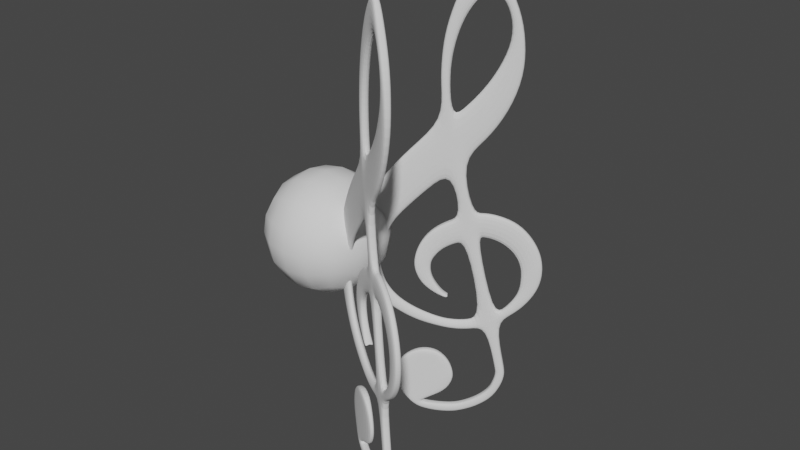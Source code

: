 # Source: Fairy.blend  (saved by Blender 2.90.8; exported with 4.5.12 LTS)
import bpy
from mathutils import Matrix  # noqa: F401  (used for matrix-valued properties, if any)

bpy.ops.wm.read_factory_settings(use_empty=True)
scene = bpy.context.scene
scene.name = 'Scene'

# ---- collections
col_collection = bpy.data.collections.new('Collection'); scene.collection.children.link(col_collection)

# ---- world
world_world = bpy.data.worlds.new('World'); scene.world = world_world
world_world.use_nodes = True; world_world.node_tree.nodes.clear()
_N = world_world.node_tree.nodes; _L = world_world.node_tree.links
n0 = _N.new('ShaderNodeOutputWorld'); n0.name = 'World Output'; n0.location = (300, 300)
n1 = _N.new('ShaderNodeBackground'); n1.name = 'Background'; n1.location = (10, 300)
n1.inputs[0].default_value = (0.05088, 0.05088, 0.05088, 1.0)
_L.new(n1.outputs[0], n0.inputs[0])
n0.is_active_output = True
world_world.color = (0.05088, 0.05088, 0.05088)
world_world.use_sun_shadow = False
world_world.sun_shadow_jitter_overblur = 0.0

# ---- meshes
me_plane = bpy.data.meshes.new('Plane')
me_plane.from_pydata([(26.01, -37.09, 14.99), (27.83, -37.06, 15.84), (26.73, 21.23, 9.706), (28.31, 21.84, 10.39), (25.94, -38.02, 15.04), (27.6, -38.74, 15.89), (25.42, -39.52, 14.95), (26.9, -40.6, 15.76), (24.55, -41.06, 14.73), (25.54, -42.67, 15.38), (23.95, -42.0, 14.57), (24.5, -43.87, 15.04), (22.59, -43.19, 14.05), (23.14, -45.06, 14.51), (20.89, -44.15, 13.34), (21.08, -46.12, 13.65), (19.41, -44.74, 12.7), (19.38, -46.73, 12.91), (17.68, -45.22, 11.94), (17.29, -47.18, 11.97), (15.69, -45.43, 11.02), (15.15, -47.36, 10.98), (12.55, -44.81, 9.484), (11.73, -46.63, 9.306), (10.83, -44.22, 8.621), (9.348, -45.45, 8.072), (10.16, -44.07, 8.294), (8.396, -44.64, 7.547), (9.629, -43.43, 7.976), (7.182, -42.92, 6.816), (15.29, -30.81, 9.418), (11.77, -30.08, 7.734), (14.49, -42.13, 10.13), (16.4, -40.23, 10.85), (17.47, -38.15, 11.15), (17.5, -35.86, 10.94), (17.06, -33.47, 10.51), (8.449, -31.7, 6.33), (6.835, -33.66, 5.761), (6.002, -35.79, 5.574), (5.881, -38.06, 5.737), (6.217, -40.42, 6.122), (27.62, 28.93, 9.38), (29.23, 28.6, 10.17), (28.82, 34.17, 9.44), (30.56, 33.81, 10.29), (30.48, 39.42, 9.714), (32.87, 38.92, 10.88), (33.73, 45.59, 10.65), (35.27, 42.33, 11.68), (36.43, 49.07, 11.58), (37.86, 44.6, 12.68), (40.48, 52.4, 13.16), (38.89, 44.73, 13.15), (41.96, 48.29, 14.25), (40.79, 44.56, 14.06), (43.67, 40.79, 15.78), (42.04, 40.49, 15.04), (43.49, 34.7, 16.28), (41.29, 35.21, 15.2), (42.22, 28.15, 16.31), (38.04, 30.23, 14.15), (38.43, 21.27, 15.2), (34.54, 26.46, 12.87), (33.25, 15.75, 13.3), (30.96, 23.63, 11.46), (26.69, 11.74, 10.6), (28.24, 12.58, 11.25), (19.84, 16.54, 6.919), (21.62, 8.444, 8.537), (12.82, 10.55, 4.199), (14.52, 3.091, 5.718), (7.711, 4.011, 2.429), (12.26, 0.5385, 4.898), (4.613, -3.943, 1.741), (9.253, -4.572, 3.981), (4.576, -8.888, 2.199), (8.285, -7.933, 3.85), (5.737, -13.77, 3.216), (8.244, -11.87, 4.21), (7.843, -17.45, 4.559), (8.849, -14.7, 4.767), (10.3, -20.43, 6.002), (10.38, -17.8, 5.783), (13.45, -23.09, 7.739), (13.3, -20.88, 7.455), (17.01, -24.83, 9.574), (17.09, -23.51, 9.487), (19.58, -25.9, 10.89), (19.66, -24.58, 10.8), (22.96, -26.43, 12.52), (23.04, -25.12, 12.44), (26.19, -24.52, 13.86), (27.93, -23.9, 14.62), (26.17, -26.13, 14.0), (27.92, -25.58, 14.77), (30.37, -22.25, 15.6), (31.48, -23.98, 16.29), (32.38, -20.33, 16.36), (34.45, -21.91, 17.49), (33.77, -18.29, 16.82), (36.91, -19.14, 18.38), (34.45, -15.56, 16.88), (38.34, -16.3, 18.78), (34.81, -13.22, 16.82), (39.06, -13.22, 18.81), (34.53, -11.05, 16.48), (39.05, -9.728, 18.47), (33.88, -9.263, 16.0), (37.82, -5.67, 17.51), (32.64, -7.441, 15.24), (35.62, -2.398, 16.16), (30.93, -5.97, 14.3), (32.29, -0.3696, 14.4), (29.21, -5.26, 13.42), (30.0, 0.3222, 13.26), (28.09, -5.167, 12.89), (26.46, -5.146, 12.12), (28.14, 0.3788, 12.37), (26.54, 0.3886, 11.62), (24.19, -5.396, 11.08), (23.69, -0.1021, 10.33), (21.9, -6.135, 10.07), (20.47, -1.413, 8.947), (20.4, -7.127, 9.463), (17.74, -3.718, 7.885), (18.88, -8.65, 8.894), (15.68, -7.057, 7.24), (18.33, -9.927, 8.761), (14.92, -10.17, 7.183), (18.0, -11.52, 8.761), (15.27, -12.62, 7.581), (18.04, -13.32, 8.951), (15.89, -14.49, 8.055), (18.61, -15.27, 9.406), (17.32, -16.39, 8.909), (19.47, -17.19, 9.994), (19.01, -17.77, 9.838), (20.33, -17.91, 10.47), (20.17, -18.23, 10.43), (26.74, -37.24, 13.45), (28.55, -37.2, 14.3), (27.46, 21.09, 8.168), (29.04, 21.69, 8.851), (26.66, -38.17, 13.51), (28.32, -38.89, 14.36), (26.14, -39.66, 13.42), (27.62, -40.74, 14.22), (25.28, -41.21, 13.19), (26.26, -42.82, 13.84), (24.67, -42.15, 13.03), (25.22, -44.02, 13.5), (23.31, -43.34, 12.51), (23.86, -45.21, 12.98), (21.61, -44.3, 11.8), (21.8, -46.27, 12.11), (20.13, -44.89, 11.16), (20.1, -46.88, 11.37), (18.4, -45.36, 10.4), (18.01, -47.32, 10.43), (16.41, -45.58, 9.483), (15.87, -47.5, 9.445), (13.27, -44.96, 7.946), (12.46, -46.78, 7.768), (11.55, -44.37, 7.083), (10.07, -45.6, 6.534), (10.88, -44.22, 6.756), (9.118, -44.79, 6.009), (10.35, -43.58, 6.438), (7.905, -43.07, 5.278), (16.01, -30.96, 7.88), (12.49, -30.23, 6.196), (15.21, -42.28, 8.596), (17.12, -40.37, 9.31), (18.19, -38.3, 9.613), (18.22, -36.01, 9.404), (17.78, -33.62, 8.967), (9.172, -31.85, 4.792), (7.557, -33.81, 4.223), (6.724, -35.94, 4.036), (6.604, -38.21, 4.199), (6.939, -40.57, 4.584), (28.34, 28.78, 7.842), (29.95, 28.45, 8.63), (29.55, 34.02, 7.902), (31.28, 33.66, 8.752), (31.21, 39.27, 8.176), (33.59, 38.77, 9.343), (34.46, 45.44, 9.108), (35.99, 42.19, 10.14), (37.16, 48.92, 10.04), (38.58, 44.45, 11.14), (41.21, 52.26, 11.62), (39.61, 44.59, 11.61), (42.69, 48.14, 12.71), (41.51, 44.41, 12.52), (44.4, 40.64, 14.24), (42.76, 40.34, 13.5), (44.21, 34.55, 14.74), (42.02, 35.06, 13.66), (42.94, 28.0, 14.77), (38.76, 30.08, 12.61), (39.15, 21.12, 13.66), (35.27, 26.31, 11.33), (33.97, 15.6, 11.76), (31.69, 23.49, 9.923), (27.42, 11.59, 9.064), (28.96, 12.43, 9.707), (20.56, 16.39, 5.382), (22.35, 8.296, 6.999), (13.54, 10.4, 2.661), (15.25, 2.943, 4.18), (8.433, 3.863, 0.891), (12.98, 0.3903, 3.361), (5.336, -4.091, 0.2027), (9.976, -4.72, 2.443), (5.298, -9.036, 0.6615), (9.007, -8.081, 2.312), (6.46, -13.92, 1.678), (8.966, -12.02, 2.672), (8.565, -17.6, 3.022), (9.572, -14.85, 3.23), (11.02, -20.58, 4.464), (11.1, -17.95, 4.246), (14.18, -23.24, 6.201), (14.03, -21.03, 5.917), (17.73, -24.97, 8.037), (17.81, -23.66, 7.95), (20.3, -26.04, 9.348), (20.38, -24.73, 9.261), (23.68, -26.58, 10.99), (23.76, -25.27, 10.9), (26.91, -24.67, 12.32), (28.66, -24.04, 13.08), (26.89, -26.28, 12.47), (28.64, -25.73, 13.24), (31.09, -22.39, 14.07), (32.2, -24.13, 14.75), (33.1, -20.48, 14.83), (35.17, -22.05, 15.95), (34.49, -18.43, 15.28), (37.64, -19.29, 16.84), (35.17, -15.71, 15.34), (39.07, -16.45, 17.24), (35.53, -13.36, 15.28), (39.78, -13.37, 17.28), (35.25, -11.2, 14.94), (39.77, -9.876, 16.94), (34.61, -9.412, 14.47), (38.54, -5.818, 15.97), (33.37, -7.59, 13.71), (36.35, -2.546, 14.62), (31.65, -6.118, 12.76), (33.01, -0.5179, 12.86), (29.94, -5.408, 11.89), (30.73, 0.174, 11.72), (28.81, -5.315, 11.35), (27.18, -5.294, 10.58), (28.86, 0.2306, 10.84), (27.26, 0.2404, 10.08), (24.91, -5.544, 9.537), (24.41, -0.2504, 8.794), (22.62, -6.283, 8.532), (21.2, -1.561, 7.409), (21.12, -7.275, 7.925), (18.46, -3.866, 6.347), (19.6, -8.799, 7.356), (16.4, -7.205, 5.702), (19.05, -10.08, 7.223), (15.64, -10.32, 5.645), (18.73, -11.67, 7.223), (15.99, -12.76, 6.043), (18.76, -13.46, 7.413), (16.61, -14.64, 6.517), (19.33, -15.42, 7.868), (18.04, -16.54, 7.371), (20.19, -17.34, 8.456), (19.74, -17.92, 8.3), (21.05, -18.05, 8.93), (20.89, -18.38, 8.888), (39.41, -9.802, 17.7), (39.42, -13.3, 18.05), (25.78, -39.59, 14.19), (26.3, -38.09, 14.28), (27.96, -38.82, 15.12), (27.26, -40.67, 14.99), (4.975, -4.017, 0.9716), (8.072, 3.937, 1.66), (38.18, -5.744, 16.74), (24.91, -41.13, 13.96), (27.1, 21.16, 8.937), (27.98, 28.86, 8.611), (25.9, -42.75, 14.61), (4.937, -8.962, 1.43), (35.99, -2.472, 15.39), (24.31, -42.08, 13.8), (29.18, 34.09, 8.671), (24.86, -43.94, 14.27), (6.098, -13.84, 2.447), (32.65, -0.4437, 13.63), (22.95, -43.27, 13.28), (30.84, 39.34, 8.945), (23.5, -45.13, 13.74), (8.204, -17.53, 3.79), (30.37, 0.2481, 12.49), (21.25, -44.22, 12.57), (34.1, 45.52, 9.877), (21.44, -46.19, 12.88), (10.66, -20.51, 5.233), (19.77, -44.82, 11.93), (36.8, 49.0, 10.81), (19.74, -46.81, 12.14), (13.82, -23.17, 6.97), (18.04, -45.29, 11.17), (40.85, 52.33, 12.39), (17.65, -47.25, 11.2), (17.37, -24.9, 8.806), (28.5, 0.3047, 11.6), (16.05, -45.5, 10.25), (42.33, 48.21, 13.48), (15.51, -47.43, 10.21), (19.94, -25.97, 10.12), (12.91, -44.88, 8.715), (44.03, 40.71, 15.01), (12.09, -46.7, 8.537), (23.32, -26.51, 11.76), (11.19, -44.29, 7.852), (43.85, 34.62, 15.51), (9.71, -45.52, 7.303), (10.52, -44.15, 7.525), (42.58, 28.08, 15.54), (8.757, -44.72, 6.778), (28.28, -25.66, 14.01), (28.19, -37.13, 15.07), (9.99, -43.5, 7.207), (26.53, -26.21, 13.23), (38.79, 21.19, 14.43), (7.544, -42.99, 6.047), (12.13, -30.16, 6.965), (15.65, -30.89, 8.649), (17.42, -33.55, 9.736), (31.84, -24.06, 15.52), (33.61, 15.68, 12.53), (6.578, -40.5, 5.353), (14.85, -42.2, 9.365), (28.6, 12.5, 10.48), (16.76, -40.3, 10.08), (34.81, -21.98, 16.72), (17.83, -38.22, 10.38), (17.86, -35.93, 10.17), (37.27, -19.22, 17.61), (8.81, -31.77, 5.561), (26.38, -37.17, 14.22), (20.2, 16.46, 6.15), (7.196, -33.74, 4.992), (6.363, -35.86, 4.805), (38.71, -16.38, 18.01), (6.243, -38.13, 4.968), (13.18, 10.47, 3.43), (15.16, 1.997, 5.174), (13.06, -0.3611, 4.417), (19.72, -16.74, 9.125), (20.52, -17.4, 9.563), (10.29, -5.082, 3.569), (9.391, -8.187, 3.448), (9.354, -11.83, 3.781), (9.913, -14.44, 4.296), (11.32, -17.31, 5.235), (14.03, -20.15, 6.779), (26.25, -0.4996, 10.63), (26.4, 9.985, 9.686), (17.53, -22.58, 8.657), (23.62, -0.953, 9.437), (19.9, -23.57, 9.868), (26.18, -5.613, 11.09), (24.08, -5.844, 10.12), (20.65, -2.164, 8.157), (23.02, -24.07, 11.38), (21.97, -6.527, 9.195), (25.93, -23.51, 12.7), (18.13, -4.293, 7.176), (20.58, -7.443, 8.634), (16.22, -7.378, 6.58), (19.18, -8.85, 8.108), (15.52, -10.25, 6.528), (18.67, -10.03, 7.986), (15.84, -12.51, 6.896), (18.37, -11.5, 7.986), (16.42, -14.24, 7.334), (18.4, -13.16, 8.161), (17.74, -16.0, 8.122), (21.71, 6.943, 7.779), (18.93, -14.96, 8.582), (19.3, -17.28, 8.981), (20.37, -17.7, 9.524)], [], [(66, 67, 3, 2), (1, 0, 4, 5), (5, 4, 6, 7), (7, 6, 8, 9), (9, 8, 10, 11), (11, 10, 12, 13), (13, 12, 14, 15), (15, 14, 16, 17), (17, 16, 18, 19), (19, 18, 20, 21), (21, 20, 22, 23), (23, 22, 24, 25), (25, 24, 26, 27), (27, 26, 28, 29), (37, 36, 30, 31), (29, 28, 32, 41), (41, 32, 33, 40), (40, 33, 34, 39), (39, 34, 35, 38), (38, 35, 36, 37), (2, 3, 43, 42), (42, 43, 45, 44), (44, 45, 47, 46), (46, 47, 49, 48), (48, 49, 51, 50), (50, 51, 53, 52), (52, 53, 55, 54), (54, 55, 57, 56), (56, 57, 59, 58), (58, 59, 61, 60), (60, 61, 63, 62), (62, 63, 65, 64), (119, 118, 67, 66), (67, 64, 65, 3), (66, 2, 68, 69), (69, 68, 70, 71), (71, 70, 72, 73), (73, 72, 74, 75), (75, 74, 76, 77), (77, 76, 78, 79), (79, 78, 80, 81), (81, 80, 82, 83), (83, 82, 84, 85), (85, 84, 86, 87), (87, 86, 88, 89), (89, 88, 90, 91), (94, 95, 93, 92), (0, 1, 95, 94), (90, 94, 92, 91), (93, 95, 97, 96), (96, 97, 99, 98), (98, 99, 101, 100), (100, 101, 103, 102), (102, 103, 105, 104), (104, 105, 107, 106), (106, 107, 109, 108), (108, 109, 111, 110), (110, 111, 113, 112), (112, 113, 115, 114), (92, 93, 116, 117), (117, 116, 118, 119), (115, 118, 116, 114), (117, 119, 121, 120), (120, 121, 123, 122), (122, 123, 125, 124), (124, 125, 127, 126), (126, 127, 129, 128), (128, 129, 131, 130), (130, 131, 133, 132), (132, 133, 135, 134), (134, 135, 137, 136), (136, 137, 139, 138), (206, 142, 143, 207), (141, 145, 144, 140), (145, 147, 146, 144), (147, 149, 148, 146), (149, 151, 150, 148), (151, 153, 152, 150), (153, 155, 154, 152), (155, 157, 156, 154), (157, 159, 158, 156), (159, 161, 160, 158), (161, 163, 162, 160), (163, 165, 164, 162), (165, 167, 166, 164), (167, 169, 168, 166), (177, 171, 170, 176), (169, 181, 172, 168), (181, 180, 173, 172), (180, 179, 174, 173), (179, 178, 175, 174), (178, 177, 176, 175), (142, 182, 183, 143), (182, 184, 185, 183), (184, 186, 187, 185), (186, 188, 189, 187), (188, 190, 191, 189), (190, 192, 193, 191), (192, 194, 195, 193), (194, 196, 197, 195), (196, 198, 199, 197), (198, 200, 201, 199), (200, 202, 203, 201), (202, 204, 205, 203), (259, 206, 207, 258), (207, 143, 205, 204), (206, 209, 208, 142), (209, 211, 210, 208), (211, 213, 212, 210), (213, 215, 214, 212), (215, 217, 216, 214), (217, 219, 218, 216), (219, 221, 220, 218), (221, 223, 222, 220), (223, 225, 224, 222), (225, 227, 226, 224), (227, 229, 228, 226), (229, 231, 230, 228), (234, 232, 233, 235), (140, 234, 235, 141), (230, 231, 232, 234), (233, 236, 237, 235), (236, 238, 239, 237), (238, 240, 241, 239), (240, 242, 243, 241), (242, 244, 245, 243), (244, 246, 247, 245), (246, 248, 249, 247), (248, 250, 251, 249), (250, 252, 253, 251), (252, 254, 255, 253), (232, 257, 256, 233), (257, 259, 258, 256), (255, 254, 256, 258), (257, 260, 261, 259), (260, 262, 263, 261), (262, 264, 265, 263), (264, 266, 267, 265), (266, 268, 269, 267), (268, 270, 271, 269), (270, 272, 273, 271), (272, 274, 275, 273), (274, 276, 277, 275), (276, 278, 279, 277), (360, 213, 211, 359), (362, 278, 276, 361), (281, 245, 247, 280), (283, 144, 146, 282), (106, 246, 244, 104), (285, 147, 145, 284), (287, 212, 214, 286), (363, 215, 213, 360), (3, 143, 183, 43), (280, 247, 249, 288), (282, 146, 148, 289), (291, 182, 142, 290), (108, 248, 246, 106), (292, 149, 147, 285), (286, 214, 216, 293), (364, 217, 215, 363), (43, 183, 185, 45), (288, 249, 251, 294), (289, 148, 150, 295), (296, 184, 182, 291), (110, 250, 248, 108), (297, 151, 149, 292), (293, 216, 218, 298), (365, 219, 217, 364), (45, 185, 187, 47), (294, 251, 253, 299), (295, 150, 152, 300), (301, 186, 184, 296), (112, 252, 250, 110), (302, 153, 151, 297), (298, 218, 220, 303), (366, 221, 219, 365), (47, 187, 189, 49), (299, 253, 255, 304), (300, 152, 154, 305), (306, 188, 186, 301), (114, 254, 252, 112), (307, 155, 153, 302), (303, 220, 222, 308), (93, 233, 256, 116), (367, 223, 221, 366), (49, 189, 191, 51), (305, 154, 156, 309), (310, 190, 188, 306), (311, 157, 155, 307), (308, 222, 224, 312), (368, 225, 223, 367), (51, 191, 193, 53), (370, 206, 259, 369), (309, 156, 158, 313), (314, 192, 190, 310), (315, 159, 157, 311), (312, 224, 226, 316), (304, 255, 258, 317), (371, 227, 225, 368), (53, 193, 195, 55), (116, 256, 254, 114), (313, 158, 160, 318), (319, 194, 192, 314), (320, 161, 159, 315), (316, 226, 228, 321), (369, 259, 261, 372), (373, 229, 227, 371), (55, 195, 197, 57), (375, 260, 257, 374), (318, 160, 162, 322), (323, 196, 194, 319), (324, 163, 161, 320), (321, 228, 230, 325), (372, 261, 263, 376), (377, 231, 229, 373), (57, 197, 199, 59), (378, 262, 260, 375), (322, 162, 164, 326), (374, 257, 232, 379), (327, 198, 196, 323), (328, 165, 163, 324), (376, 263, 265, 380), (59, 199, 201, 61), (381, 264, 262, 378), (326, 164, 166, 329), (330, 200, 198, 327), (331, 167, 165, 328), (333, 141, 235, 332), (380, 265, 267, 382), (61, 201, 203, 63), (383, 266, 264, 381), (329, 166, 168, 334), (325, 230, 234, 335), (336, 202, 200, 330), (337, 169, 167, 331), (379, 232, 231, 377), (382, 267, 269, 384), (339, 170, 171, 338), (63, 203, 205, 65), (385, 268, 266, 383), (340, 176, 170, 339), (332, 235, 237, 341), (342, 204, 202, 336), (343, 181, 169, 337), (96, 236, 233, 93), (384, 269, 271, 386), (334, 168, 172, 344), (317, 258, 207, 345), (387, 270, 268, 385), (344, 172, 173, 346), (341, 237, 239, 347), (346, 173, 174, 348), (98, 238, 236, 96), (345, 207, 204, 342), (386, 271, 273, 388), (348, 174, 175, 349), (65, 205, 143, 3), (389, 272, 270, 387), (349, 175, 176, 340), (347, 239, 241, 350), (338, 171, 177, 351), (100, 240, 238, 98), (335, 234, 140, 352), (290, 142, 208, 353), (388, 273, 275, 390), (351, 177, 178, 354), (391, 209, 206, 370), (392, 274, 272, 389), (354, 178, 179, 355), (350, 241, 243, 356), (355, 179, 180, 357), (102, 242, 240, 100), (353, 208, 210, 358), (390, 275, 277, 393), (357, 180, 181, 343), (359, 211, 209, 391), (361, 276, 274, 392), (356, 243, 245, 281), (352, 140, 144, 283), (394, 279, 278, 362), (104, 244, 242, 102), (284, 145, 141, 333), (358, 210, 212, 287), (393, 277, 279, 394), (70, 358, 287, 72), (5, 284, 333, 1), (0, 352, 283, 4), (103, 356, 281, 105), (40, 357, 343, 41), (68, 353, 358, 70), (39, 355, 357, 40), (101, 350, 356, 103), (38, 354, 355, 39), (37, 351, 354, 38), (2, 290, 353, 68), (94, 335, 352, 0), (31, 338, 351, 37), (99, 347, 350, 101), (35, 349, 340, 36), (34, 348, 349, 35), (67, 345, 342, 64), (33, 346, 348, 34), (97, 341, 347, 99), (32, 344, 346, 33), (118, 317, 345, 67), (28, 334, 344, 32), (41, 343, 337, 29), (64, 342, 336, 62), (95, 332, 341, 97), (36, 340, 339, 30), (30, 339, 338, 31), (29, 337, 331, 27), (62, 336, 330, 60), (90, 325, 335, 94), (26, 329, 334, 28), (1, 333, 332, 95), (27, 331, 328, 25), (60, 330, 327, 58), (24, 326, 329, 26), (25, 328, 324, 23), (58, 327, 323, 56), (22, 322, 326, 24), (88, 321, 325, 90), (23, 324, 320, 21), (56, 323, 319, 54), (20, 318, 322, 22), (86, 316, 321, 88), (21, 320, 315, 19), (54, 319, 314, 52), (18, 313, 318, 20), (115, 304, 317, 118), (84, 312, 316, 86), (19, 315, 311, 17), (52, 314, 310, 50), (16, 309, 313, 18), (82, 308, 312, 84), (17, 311, 307, 15), (50, 310, 306, 48), (14, 305, 309, 16), (80, 303, 308, 82), (15, 307, 302, 13), (48, 306, 301, 46), (12, 300, 305, 14), (113, 299, 304, 115), (78, 298, 303, 80), (13, 302, 297, 11), (46, 301, 296, 44), (10, 295, 300, 12), (111, 294, 299, 113), (76, 293, 298, 78), (11, 297, 292, 9), (44, 296, 291, 42), (8, 289, 295, 10), (109, 288, 294, 111), (74, 286, 293, 76), (9, 292, 285, 7), (42, 291, 290, 2), (6, 282, 289, 8), (107, 280, 288, 109), (72, 287, 286, 74), (7, 285, 284, 5), (4, 283, 282, 6), (105, 281, 280, 107), (137, 393, 394, 139), (139, 394, 362, 138), (136, 361, 392, 134), (71, 359, 391, 69), (135, 390, 393, 137), (134, 392, 389, 132), (69, 391, 370, 66), (133, 388, 390, 135), (132, 389, 387, 130), (131, 386, 388, 133), (130, 387, 385, 128), (129, 384, 386, 131), (128, 385, 383, 126), (127, 382, 384, 129), (92, 379, 377, 91), (126, 383, 381, 124), (125, 380, 382, 127), (124, 381, 378, 122), (123, 376, 380, 125), (117, 374, 379, 92), (122, 378, 375, 120), (91, 377, 373, 89), (121, 372, 376, 123), (120, 375, 374, 117), (89, 373, 371, 87), (119, 369, 372, 121), (87, 371, 368, 85), (66, 370, 369, 119), (85, 368, 367, 83), (83, 367, 366, 81), (81, 366, 365, 79), (79, 365, 364, 77), (77, 364, 363, 75), (75, 363, 360, 73), (138, 362, 361, 136), (73, 360, 359, 71)])
_uv = me_plane.uv_layers.new(name='UVMap')
_uv.uv.foreach_set('vector', [0.0, 0.8428, 1.0, 0.8428, 1.0, 1.0, 0.0, 1.0, 1.0, 0.0, 0.0, 0.0, 0.0, 0.0, 1.0, 0.0, 1.0, 0.0, 0.0, 0.0, 0.0, 0.0, 1.0, 0.0, 1.0, 0.0, 0.0, 0.0, 0.0, 0.0, 1.0, 0.0, 1.0, 0.0, 0.0, 0.0, 0.0, 0.0, 1.0, 0.0, 1.0, 0.0, 0.0, 0.0, 0.0, 0.0, 1.0, 0.0, 1.0, 0.0, 0.0, 0.0, 0.0, 0.0, 1.0, 0.0, 1.0, 0.0, 0.0, 0.0, 0.0, 0.0, 1.0, 0.0, 1.0, 0.0, 0.0, 0.0, 0.0, 0.0, 1.0, 0.0, 1.0, 0.0, 0.0, 0.0, 0.0, 0.0, 1.0, 0.0, 1.0, 0.0, 0.0, 0.0, 0.0, 0.0, 1.0, 0.0, 1.0, 0.0, 0.0, 0.0, 0.0, 0.0, 1.0, 0.0, 1.0, 0.0, 0.0, 0.0, 0.0, 0.0, 1.0, 0.0, 1.0, 0.0, 0.0, 0.0, 0.0, 0.0, 1.0, 0.0, 1.0, 0.0, 0.0, 0.0, 0.0, 0.0, 1.0, 0.0, 1.0, 0.0, 0.0, 0.0, 0.0, 0.0, 1.0, 0.0, 1.0, 0.0, 0.0, 0.0, 0.0, 0.0, 1.0, 0.0, 1.0, 0.0, 0.0, 0.0, 0.0, 0.0, 1.0, 0.0, 1.0, 0.0, 0.0, 0.0, 0.0, 0.0, 1.0, 0.0, 1.0, 0.0, 0.0, 0.0, 0.0, 0.0, 1.0, 0.0, 0.0, 1.0, 1.0, 1.0, 1.0, 1.0, 0.0, 1.0, 0.0, 1.0, 1.0, 1.0, 1.0, 1.0, 0.0, 1.0, 0.0, 1.0, 1.0, 1.0, 1.0, 1.0, 0.0, 1.0, 0.0, 1.0, 1.0, 1.0, 1.0, 1.0, 0.0, 1.0, 0.0, 1.0, 1.0, 1.0, 1.0, 1.0, 0.0, 1.0, 0.0, 1.0, 1.0, 1.0, 1.0, 1.0, 0.0, 1.0, 0.0, 1.0, 1.0, 1.0, 1.0, 1.0, 0.0, 1.0, 0.0, 1.0, 1.0, 1.0, 1.0, 1.0, 0.0, 1.0, 0.0, 1.0, 1.0, 1.0, 1.0, 1.0, 0.0, 1.0, 0.0, 1.0, 1.0, 1.0, 1.0, 1.0, 0.0, 1.0, 0.0, 1.0, 1.0, 1.0, 1.0, 1.0, 0.0, 1.0, 0.0, 1.0, 1.0, 1.0, 1.0, 1.0, 0.0, 1.0, 0.0, 0.6469, 1.0, 0.6356, 1.0, 0.8428, 0.0, 0.8428, 1.0, 0.8428, 0.0, 1.0, 1.0, 1.0, 1.0, 1.0, 0.0, 0.8428, 0.0, 1.0, 0.0, 1.0, 0.0, 0.8428, 0.0, 0.8428, 0.0, 1.0, 0.0, 1.0, 0.0, 0.8428, 0.0, 0.8428, 0.0, 1.0, 0.0, 1.0, 0.0, 0.8428, 0.0, 0.8428, 0.0, 1.0, 0.0, 1.0, 0.0, 0.8428, 0.0, 0.8428, 0.0, 1.0, 0.0, 1.0, 0.0, 0.8428, 0.0, 0.8428, 0.0, 1.0, 0.0, 1.0, 0.0, 0.8428, 0.0, 0.8428, 0.0, 1.0, 0.0, 1.0, 0.0, 0.8428, 0.0, 0.8428, 0.0, 1.0, 0.0, 1.0, 0.0, 0.8428, 0.0, 0.8428, 0.0, 1.0, 0.0, 1.0, 0.0, 0.8428, 0.0, 0.8428, 0.0, 1.0, 0.0, 1.0, 0.0, 0.8428, 0.0, 0.8428, 0.0, 1.0, 0.0, 1.0, 0.0, 0.8428, 0.0, 0.8428, 0.0, 1.0, 0.0, 1.0, 0.0, 0.8428, 0.0, 0.1892, 1.0, 0.1948, 1.0, 0.2235, 0.0, 0.2171, 0.0, 0.0, 1.0, 0.0, 1.0, 0.1948, 0.0, 0.1892, 0.0, 1.0, 0.0, 0.1892, 0.0, 0.2171, 0.0, 0.8428, 1.0, 0.2235, 1.0, 0.1948, 1.0, 0.1948, 1.0, 0.2235, 1.0, 0.2235, 1.0, 0.1948, 1.0, 0.1948, 1.0, 0.2235, 1.0, 0.2235, 1.0, 0.1948, 1.0, 0.1948, 1.0, 0.2235, 1.0, 0.2235, 1.0, 0.1948, 1.0, 0.1948, 1.0, 0.2235, 1.0, 0.2235, 1.0, 0.1948, 1.0, 0.1948, 1.0, 0.2235, 1.0, 0.2235, 1.0, 0.1948, 1.0, 0.1948, 1.0, 0.2235, 1.0, 0.2235, 1.0, 0.1948, 1.0, 0.1948, 1.0, 0.2235, 1.0, 0.2235, 1.0, 0.1948, 1.0, 0.1948, 1.0, 0.2235, 1.0, 0.2235, 1.0, 0.1948, 1.0, 0.1948, 1.0, 0.2235, 1.0, 0.2235, 1.0, 0.1948, 1.0, 0.1948, 1.0, 0.2235, 0.0, 0.2171, 1.0, 0.2235, 1.0, 0.5415, 0.0, 0.5514, 0.0, 0.5514, 1.0, 0.5415, 1.0, 0.6356, 0.0, 0.6469, 1.0, 0.1948, 1.0, 0.6356, 1.0, 0.5415, 1.0, 0.2235, 0.0, 0.5514, 0.0, 0.6469, 0.0, 0.6469, 0.0, 0.5514, 0.0, 0.5514, 0.0, 0.6469, 0.0, 0.6469, 0.0, 0.5514, 0.0, 0.5514, 0.0, 0.6469, 0.0, 0.6469, 0.0, 0.5514, 0.0, 0.5514, 0.0, 0.6469, 0.0, 0.6469, 0.0, 0.5514, 0.0, 0.5514, 0.0, 0.6469, 0.0, 0.6469, 0.0, 0.5514, 0.0, 0.5514, 0.0, 0.6469, 0.0, 0.6469, 0.0, 0.5514, 0.0, 0.5514, 0.0, 0.6469, 0.0, 0.6469, 0.0, 0.5514, 0.0, 0.5514, 0.0, 0.6469, 0.0, 0.6469, 0.0, 0.5514, 0.0, 0.5514, 0.0, 0.6469, 0.0, 0.6469, 0.0, 0.5514, 0.0, 0.5514, 0.0, 0.6469, 0.0, 0.6469, 0.0, 0.5514, 0.0, 0.8428, 0.0, 1.0, 1.0, 1.0, 1.0, 0.8428, 1.0, 0.0, 1.0, 0.0, 0.0, 0.0, 0.0, 0.0, 1.0, 0.0, 1.0, 0.0, 0.0, 0.0, 0.0, 0.0, 1.0, 0.0, 1.0, 0.0, 0.0, 0.0, 0.0, 0.0, 1.0, 0.0, 1.0, 0.0, 0.0, 0.0, 0.0, 0.0, 1.0, 0.0, 1.0, 0.0, 0.0, 0.0, 0.0, 0.0, 1.0, 0.0, 1.0, 0.0, 0.0, 0.0, 0.0, 0.0, 1.0, 0.0, 1.0, 0.0, 0.0, 0.0, 0.0, 0.0, 1.0, 0.0, 1.0, 0.0, 0.0, 0.0, 0.0, 0.0, 1.0, 0.0, 1.0, 0.0, 0.0, 0.0, 0.0, 0.0, 1.0, 0.0, 1.0, 0.0, 0.0, 0.0, 0.0, 0.0, 1.0, 0.0, 1.0, 0.0, 0.0, 0.0, 0.0, 0.0, 1.0, 0.0, 1.0, 0.0, 0.0, 0.0, 0.0, 0.0, 1.0, 0.0, 1.0, 0.0, 0.0, 0.0, 0.0, 0.0, 1.0, 0.0, 1.0, 0.0, 0.0, 0.0, 0.0, 0.0, 1.0, 0.0, 1.0, 0.0, 0.0, 0.0, 0.0, 0.0, 1.0, 0.0, 1.0, 0.0, 0.0, 0.0, 0.0, 0.0, 1.0, 0.0, 1.0, 0.0, 0.0, 0.0, 0.0, 0.0, 1.0, 0.0, 1.0, 0.0, 0.0, 0.0, 0.0, 0.0, 1.0, 0.0, 1.0, 0.0, 0.0, 0.0, 0.0, 0.0, 0.0, 1.0, 0.0, 1.0, 1.0, 1.0, 1.0, 1.0, 0.0, 1.0, 0.0, 1.0, 1.0, 1.0, 1.0, 1.0, 0.0, 1.0, 0.0, 1.0, 1.0, 1.0, 1.0, 1.0, 0.0, 1.0, 0.0, 1.0, 1.0, 1.0, 1.0, 1.0, 0.0, 1.0, 0.0, 1.0, 1.0, 1.0, 1.0, 1.0, 0.0, 1.0, 0.0, 1.0, 1.0, 1.0, 1.0, 1.0, 0.0, 1.0, 0.0, 1.0, 1.0, 1.0, 1.0, 1.0, 0.0, 1.0, 0.0, 1.0, 1.0, 1.0, 1.0, 1.0, 0.0, 1.0, 0.0, 1.0, 1.0, 1.0, 1.0, 1.0, 0.0, 1.0, 0.0, 1.0, 1.0, 1.0, 1.0, 1.0, 0.0, 1.0, 0.0, 1.0, 1.0, 1.0, 1.0, 1.0, 0.0, 1.0, 0.0, 1.0, 1.0, 1.0, 1.0, 1.0, 0.0, 0.6469, 0.0, 0.8428, 1.0, 0.8428, 1.0, 0.6356, 1.0, 0.8428, 1.0, 1.0, 1.0, 1.0, 0.0, 1.0, 0.0, 0.8428, 0.0, 0.8428, 0.0, 1.0, 0.0, 1.0, 0.0, 0.8428, 0.0, 0.8428, 0.0, 1.0, 0.0, 1.0, 0.0, 0.8428, 0.0, 0.8428, 0.0, 1.0, 0.0, 1.0, 0.0, 0.8428, 0.0, 0.8428, 0.0, 1.0, 0.0, 1.0, 0.0, 0.8428, 0.0, 0.8428, 0.0, 1.0, 0.0, 1.0, 0.0, 0.8428, 0.0, 0.8428, 0.0, 1.0, 0.0, 1.0, 0.0, 0.8428, 0.0, 0.8428, 0.0, 1.0, 0.0, 1.0, 0.0, 0.8428, 0.0, 0.8428, 0.0, 1.0, 0.0, 1.0, 0.0, 0.8428, 0.0, 0.8428, 0.0, 1.0, 0.0, 1.0, 0.0, 0.8428, 0.0, 0.8428, 0.0, 1.0, 0.0, 1.0, 0.0, 0.8428, 0.0, 0.8428, 0.0, 1.0, 0.0, 1.0, 0.0, 0.8428, 0.0, 0.8428, 0.0, 1.0, 0.0, 1.0, 0.0, 0.1892, 0.0, 0.2171, 1.0, 0.2235, 1.0, 0.1948, 0.0, 0.0, 0.0, 0.1892, 1.0, 0.1948, 1.0, 0.0, 0.0, 1.0, 0.0, 0.8428, 0.0, 0.2171, 0.0, 0.1892, 1.0, 0.2235, 1.0, 0.2235, 1.0, 0.1948, 1.0, 0.1948, 1.0, 0.2235, 1.0, 0.2235, 1.0, 0.1948, 1.0, 0.1948, 1.0, 0.2235, 1.0, 0.2235, 1.0, 0.1948, 1.0, 0.1948, 1.0, 0.2235, 1.0, 0.2235, 1.0, 0.1948, 1.0, 0.1948, 1.0, 0.2235, 1.0, 0.2235, 1.0, 0.1948, 1.0, 0.1948, 1.0, 0.2235, 1.0, 0.2235, 1.0, 0.1948, 1.0, 0.1948, 1.0, 0.2235, 1.0, 0.2235, 1.0, 0.1948, 1.0, 0.1948, 1.0, 0.2235, 1.0, 0.2235, 1.0, 0.1948, 1.0, 0.1948, 1.0, 0.2235, 1.0, 0.2235, 1.0, 0.1948, 1.0, 0.1948, 1.0, 0.2235, 1.0, 0.2235, 1.0, 0.1948, 1.0, 0.1948, 0.0, 0.2171, 0.0, 0.5514, 1.0, 0.5415, 1.0, 0.2235, 0.0, 0.5514, 0.0, 0.6469, 1.0, 0.6356, 1.0, 0.5415, 1.0, 0.1948, 1.0, 0.2235, 1.0, 0.5415, 1.0, 0.6356, 0.0, 0.5514, 0.0, 0.5514, 0.0, 0.6469, 0.0, 0.6469, 0.0, 0.5514, 0.0, 0.5514, 0.0, 0.6469, 0.0, 0.6469, 0.0, 0.5514, 0.0, 0.5514, 0.0, 0.6469, 0.0, 0.6469, 0.0, 0.5514, 0.0, 0.5514, 0.0, 0.6469, 0.0, 0.6469, 0.0, 0.5514, 0.0, 0.5514, 0.0, 0.6469, 0.0, 0.6469, 0.0, 0.5514, 0.0, 0.5514, 0.0, 0.6469, 0.0, 0.6469, 0.0, 0.5514, 0.0, 0.5514, 0.0, 0.6469, 0.0, 0.6469, 0.0, 0.5514, 0.0, 0.5514, 0.0, 0.6469, 0.0, 0.6469, 0.0, 0.5514, 0.0, 0.5514, 0.0, 0.6469, 0.0, 0.6469, 0.0, 0.5514, 0.0, 0.5514, 0.0, 0.6469, 0.0, 0.6469, 0.0, 0.8428, 0.0, 0.8428, 0.0, 0.8428, 0.0, 0.8428, 0.0, 0.5514, 0.0, 0.5514, 0.0, 0.5514, 0.0, 0.5514, 1.0, 0.1948, 1.0, 0.1948, 1.0, 0.1948, 1.0, 0.1948, 0.0, 0.0, 0.0, 0.0, 0.0, 0.0, 0.0, 0.0, 1.0, 0.2235, 1.0, 0.2235, 1.0, 0.2235, 1.0, 0.2235, 1.0, 0.0, 1.0, 0.0, 1.0, 0.0, 1.0, 0.0, 0.0, 1.0, 0.0, 1.0, 0.0, 1.0, 0.0, 1.0, 0.0, 0.8428, 0.0, 0.8428, 0.0, 0.8428, 0.0, 0.8428, 1.0, 1.0, 1.0, 1.0, 1.0, 1.0, 1.0, 1.0, 1.0, 0.1948, 1.0, 0.1948, 1.0, 0.1948, 1.0, 0.1948, 0.0, 0.0, 0.0, 0.0, 0.0, 0.0, 0.0, 0.0, 0.0, 1.0, 0.0, 1.0, 0.0, 1.0, 0.0, 1.0, 1.0, 0.2235, 1.0, 0.2235, 1.0, 0.2235, 1.0, 0.2235, 1.0, 0.0, 1.0, 0.0, 1.0, 0.0, 1.0, 0.0, 0.0, 1.0, 0.0, 1.0, 0.0, 1.0, 0.0, 1.0, 0.0, 0.8428, 0.0, 0.8428, 0.0, 0.8428, 0.0, 0.8428, 1.0, 1.0, 1.0, 1.0, 1.0, 1.0, 1.0, 1.0, 1.0, 0.1948, 1.0, 0.1948, 1.0, 0.1948, 1.0, 0.1948, 0.0, 0.0, 0.0, 0.0, 0.0, 0.0, 0.0, 0.0, 0.0, 1.0, 0.0, 1.0, 0.0, 1.0, 0.0, 1.0, 1.0, 0.2235, 1.0, 0.2235, 1.0, 0.2235, 1.0, 0.2235, 1.0, 0.0, 1.0, 0.0, 1.0, 0.0, 1.0, 0.0, 0.0, 1.0, 0.0, 1.0, 0.0, 1.0, 0.0, 1.0, 0.0, 0.8428, 0.0, 0.8428, 0.0, 0.8428, 0.0, 0.8428, 1.0, 1.0, 1.0, 1.0, 1.0, 1.0, 1.0, 1.0, 1.0, 0.1948, 1.0, 0.1948, 1.0, 0.1948, 1.0, 0.1948, 0.0, 0.0, 0.0, 0.0, 0.0, 0.0, 0.0, 0.0, 0.0, 1.0, 0.0, 1.0, 0.0, 1.0, 0.0, 1.0, 1.0, 0.2235, 1.0, 0.2235, 1.0, 0.2235, 1.0, 0.2235, 1.0, 0.0, 1.0, 0.0, 1.0, 0.0, 1.0, 0.0, 0.0, 1.0, 0.0, 1.0, 0.0, 1.0, 0.0, 1.0, 0.0, 0.8428, 0.0, 0.8428, 0.0, 0.8428, 0.0, 0.8428, 1.0, 1.0, 1.0, 1.0, 1.0, 1.0, 1.0, 1.0, 1.0, 0.1948, 1.0, 0.1948, 1.0, 0.1948, 1.0, 0.1948, 0.0, 0.0, 0.0, 0.0, 0.0, 0.0, 0.0, 0.0, 0.0, 1.0, 0.0, 1.0, 0.0, 1.0, 0.0, 1.0, 1.0, 0.2235, 1.0, 0.2235, 1.0, 0.2235, 1.0, 0.2235, 1.0, 0.0, 1.0, 0.0, 1.0, 0.0, 1.0, 0.0, 0.0, 1.0, 0.0, 1.0, 0.0, 1.0, 0.0, 1.0, 1.0, 0.2235, 1.0, 0.2235, 1.0, 0.5415, 1.0, 0.5415, 0.0, 0.8428, 0.0, 0.8428, 0.0, 0.8428, 0.0, 0.8428, 1.0, 1.0, 1.0, 1.0, 1.0, 1.0, 1.0, 1.0, 0.0, 0.0, 0.0, 0.0, 0.0, 0.0, 0.0, 0.0, 0.0, 1.0, 0.0, 1.0, 0.0, 1.0, 0.0, 1.0, 1.0, 0.0, 1.0, 0.0, 1.0, 0.0, 1.0, 0.0, 0.0, 1.0, 0.0, 1.0, 0.0, 1.0, 0.0, 1.0, 0.0, 0.8428, 0.0, 0.8428, 0.0, 0.8428, 0.0, 0.8428, 1.0, 1.0, 1.0, 1.0, 1.0, 1.0, 1.0, 1.0, 0.0, 0.8428, 0.0, 0.8428, 0.0, 0.6469, 0.0, 0.6469, 0.0, 0.0, 0.0, 0.0, 0.0, 0.0, 0.0, 0.0, 0.0, 1.0, 0.0, 1.0, 0.0, 1.0, 0.0, 1.0, 1.0, 0.0, 1.0, 0.0, 1.0, 0.0, 1.0, 0.0, 0.0, 1.0, 0.0, 1.0, 0.0, 1.0, 0.0, 1.0, 1.0, 0.1948, 1.0, 0.1948, 1.0, 0.6356, 1.0, 0.6356, 0.0, 0.8428, 0.0, 0.8428, 0.0, 0.8428, 0.0, 0.8428, 1.0, 1.0, 1.0, 1.0, 1.0, 1.0, 1.0, 1.0, 1.0, 0.5415, 1.0, 0.5415, 1.0, 0.2235, 1.0, 0.2235, 0.0, 0.0, 0.0, 0.0, 0.0, 0.0, 0.0, 0.0, 0.0, 1.0, 0.0, 1.0, 0.0, 1.0, 0.0, 1.0, 1.0, 0.0, 1.0, 0.0, 1.0, 0.0, 1.0, 0.0, 0.0, 1.0, 0.0, 1.0, 0.0, 1.0, 0.0, 1.0, 0.0, 0.6469, 0.0, 0.6469, 0.0, 0.6469, 0.0, 0.6469, 0.0, 0.8428, 0.0, 0.8428, 0.0, 0.8428, 0.0, 0.8428, 1.0, 1.0, 1.0, 1.0, 1.0, 1.0, 1.0, 1.0, 0.0, 0.5514, 0.0, 0.5514, 0.0, 0.5514, 0.0, 0.5514, 0.0, 0.0, 0.0, 0.0, 0.0, 0.0, 0.0, 0.0, 0.0, 1.0, 0.0, 1.0, 0.0, 1.0, 0.0, 1.0, 1.0, 0.0, 1.0, 0.0, 1.0, 0.0, 1.0, 0.0, 0.0, 1.0, 0.0, 1.0, 0.0, 1.0, 0.0, 1.0, 0.0, 0.6469, 0.0, 0.6469, 0.0, 0.6469, 0.0, 0.6469, 0.0, 0.8428, 0.0, 0.8428, 0.0, 0.8428, 0.0, 0.8428, 1.0, 1.0, 1.0, 1.0, 1.0, 1.0, 1.0, 1.0, 0.0, 0.5514, 0.0, 0.5514, 0.0, 0.5514, 0.0, 0.5514, 0.0, 0.0, 0.0, 0.0, 0.0, 0.0, 0.0, 0.0, 0.0, 0.5514, 0.0, 0.5514, 0.0, 0.2171, 0.0, 0.2171, 0.0, 1.0, 0.0, 1.0, 0.0, 1.0, 0.0, 1.0, 1.0, 0.0, 1.0, 0.0, 1.0, 0.0, 1.0, 0.0, 0.0, 0.6469, 0.0, 0.6469, 0.0, 0.6469, 0.0, 0.6469, 1.0, 1.0, 1.0, 1.0, 1.0, 1.0, 1.0, 1.0, 0.0, 0.5514, 0.0, 0.5514, 0.0, 0.5514, 0.0, 0.5514, 0.0, 0.0, 0.0, 0.0, 0.0, 0.0, 0.0, 0.0, 0.0, 1.0, 0.0, 1.0, 0.0, 1.0, 0.0, 1.0, 1.0, 0.0, 1.0, 0.0, 1.0, 0.0, 1.0, 0.0, 1.0, 0.0, 1.0, 0.0, 1.0, 0.1948, 1.0, 0.1948, 0.0, 0.6469, 0.0, 0.6469, 0.0, 0.6469, 0.0, 0.6469, 1.0, 1.0, 1.0, 1.0, 1.0, 1.0, 1.0, 1.0, 0.0, 0.5514, 0.0, 0.5514, 0.0, 0.5514, 0.0, 0.5514, 0.0, 0.0, 0.0, 0.0, 0.0, 0.0, 0.0, 0.0, 0.0, 1.0, 0.0, 1.0, 0.0, 0.1892, 0.0, 0.1892, 0.0, 1.0, 0.0, 1.0, 0.0, 1.0, 0.0, 1.0, 1.0, 0.0, 1.0, 0.0, 1.0, 0.0, 1.0, 0.0, 0.0, 0.2171, 0.0, 0.2171, 0.0, 0.8428, 0.0, 0.8428, 0.0, 0.6469, 0.0, 0.6469, 0.0, 0.6469, 0.0, 0.6469, 0.0, 0.0, 0.0, 0.0, 1.0, 0.0, 1.0, 0.0, 1.0, 1.0, 1.0, 1.0, 1.0, 1.0, 1.0, 1.0, 0.0, 0.5514, 0.0, 0.5514, 0.0, 0.5514, 0.0, 0.5514, 0.0, 0.0, 0.0, 0.0, 0.0, 0.0, 0.0, 0.0, 1.0, 0.1948, 1.0, 0.1948, 1.0, 0.1948, 1.0, 0.1948, 0.0, 1.0, 0.0, 1.0, 0.0, 1.0, 0.0, 1.0, 1.0, 0.0, 1.0, 0.0, 1.0, 0.0, 1.0, 0.0, 1.0, 0.2235, 1.0, 0.2235, 1.0, 0.2235, 1.0, 0.2235, 0.0, 0.6469, 0.0, 0.6469, 0.0, 0.6469, 0.0, 0.6469, 0.0, 0.0, 0.0, 0.0, 0.0, 0.0, 0.0, 0.0, 1.0, 0.6356, 1.0, 0.6356, 1.0, 0.8428, 1.0, 0.8428, 0.0, 0.5514, 0.0, 0.5514, 0.0, 0.5514, 0.0, 0.5514, 0.0, 0.0, 0.0, 0.0, 0.0, 0.0, 0.0, 0.0, 1.0, 0.1948, 1.0, 0.1948, 1.0, 0.1948, 1.0, 0.1948, 0.0, 0.0, 0.0, 0.0, 0.0, 0.0, 0.0, 0.0, 1.0, 0.2235, 1.0, 0.2235, 1.0, 0.2235, 1.0, 0.2235, 1.0, 0.8428, 1.0, 0.8428, 0.0, 1.0, 0.0, 1.0, 0.0, 0.6469, 0.0, 0.6469, 0.0, 0.6469, 0.0, 0.6469, 0.0, 0.0, 0.0, 0.0, 0.0, 0.0, 0.0, 0.0, 1.0, 1.0, 1.0, 1.0, 1.0, 1.0, 1.0, 1.0, 0.0, 0.5514, 0.0, 0.5514, 0.0, 0.5514, 0.0, 0.5514, 0.0, 0.0, 0.0, 0.0, 0.0, 0.0, 0.0, 0.0, 1.0, 0.1948, 1.0, 0.1948, 1.0, 0.1948, 1.0, 0.1948, 1.0, 0.0, 1.0, 0.0, 1.0, 0.0, 1.0, 0.0, 1.0, 0.2235, 1.0, 0.2235, 1.0, 0.2235, 1.0, 0.2235, 0.0, 0.1892, 0.0, 0.1892, 0.0, 0.0, 0.0, 0.0, 0.0, 1.0, 0.0, 1.0, 0.0, 1.0, 0.0, 1.0, 0.0, 0.6469, 0.0, 0.6469, 0.0, 0.6469, 0.0, 0.6469, 1.0, 0.0, 1.0, 0.0, 1.0, 0.0, 1.0, 0.0, 0.0, 0.8428, 0.0, 0.8428, 0.0, 0.8428, 0.0, 0.8428, 0.0, 0.5514, 0.0, 0.5514, 0.0, 0.5514, 0.0, 0.5514, 1.0, 0.0, 1.0, 0.0, 1.0, 0.0, 1.0, 0.0, 1.0, 0.1948, 1.0, 0.1948, 1.0, 0.1948, 1.0, 0.1948, 1.0, 0.0, 1.0, 0.0, 1.0, 0.0, 1.0, 0.0, 1.0, 0.2235, 1.0, 0.2235, 1.0, 0.2235, 1.0, 0.2235, 0.0, 1.0, 0.0, 1.0, 0.0, 1.0, 0.0, 1.0, 0.0, 0.6469, 0.0, 0.6469, 0.0, 0.6469, 0.0, 0.6469, 1.0, 0.0, 1.0, 0.0, 1.0, 0.0, 1.0, 0.0, 0.0, 0.8428, 0.0, 0.8428, 0.0, 0.8428, 0.0, 0.8428, 0.0, 0.5514, 0.0, 0.5514, 0.0, 0.5514, 0.0, 0.5514, 1.0, 0.1948, 1.0, 0.1948, 1.0, 0.1948, 1.0, 0.1948, 0.0, 0.0, 0.0, 0.0, 0.0, 0.0, 0.0, 0.0, 0.0, 0.6469, 0.0, 0.6469, 0.0, 0.5514, 0.0, 0.5514, 1.0, 0.2235, 1.0, 0.2235, 1.0, 0.2235, 1.0, 0.2235, 1.0, 0.0, 1.0, 0.0, 1.0, 0.0, 1.0, 0.0, 0.0, 1.0, 0.0, 1.0, 0.0, 1.0, 0.0, 1.0, 0.0, 0.6469, 0.0, 0.6469, 0.0, 0.6469, 0.0, 0.6469, 0.0, 1.0, 0.0, 1.0, 0.0, 1.0, 0.0, 1.0, 1.0, 0.0, 1.0, 0.0, 1.0, 0.0, 1.0, 0.0, 0.0, 0.0, 0.0, 0.0, 0.0, 0.0, 0.0, 0.0, 1.0, 0.1948, 1.0, 0.1948, 1.0, 0.1948, 1.0, 0.1948, 1.0, 0.0, 1.0, 0.0, 1.0, 0.0, 1.0, 0.0, 0.0, 1.0, 0.0, 1.0, 0.0, 1.0, 0.0, 1.0, 1.0, 0.0, 1.0, 0.0, 1.0, 0.0, 1.0, 0.0, 1.0, 0.1948, 1.0, 0.1948, 1.0, 0.1948, 1.0, 0.1948, 1.0, 0.0, 1.0, 0.0, 1.0, 0.0, 1.0, 0.0, 1.0, 0.0, 1.0, 0.0, 1.0, 0.0, 1.0, 0.0, 0.0, 1.0, 0.0, 1.0, 0.0, 1.0, 0.0, 1.0, 0.0, 0.1892, 0.0, 0.1892, 0.0, 0.0, 0.0, 0.0, 1.0, 0.0, 1.0, 0.0, 1.0, 0.0, 1.0, 0.0, 1.0, 0.1948, 1.0, 0.1948, 1.0, 0.1948, 1.0, 0.1948, 0.0, 0.0, 0.0, 0.0, 0.0, 0.0, 0.0, 0.0, 0.0, 0.0, 0.0, 0.0, 0.0, 0.0, 0.0, 0.0, 1.0, 0.8428, 1.0, 0.8428, 0.0, 1.0, 0.0, 1.0, 0.0, 0.0, 0.0, 0.0, 0.0, 0.0, 0.0, 0.0, 1.0, 0.1948, 1.0, 0.1948, 1.0, 0.1948, 1.0, 0.1948, 0.0, 0.0, 0.0, 0.0, 0.0, 0.0, 0.0, 0.0, 1.0, 0.6356, 1.0, 0.6356, 1.0, 0.8428, 1.0, 0.8428, 0.0, 0.0, 0.0, 0.0, 0.0, 0.0, 0.0, 0.0, 1.0, 0.0, 1.0, 0.0, 1.0, 0.0, 1.0, 0.0, 0.0, 1.0, 0.0, 1.0, 0.0, 1.0, 0.0, 1.0, 1.0, 0.1948, 1.0, 0.1948, 1.0, 0.1948, 1.0, 0.1948, 0.0, 0.0, 0.0, 0.0, 0.0, 0.0, 0.0, 0.0, 0.0, 0.0, 0.0, 0.0, 1.0, 0.0, 1.0, 0.0, 1.0, 0.0, 1.0, 0.0, 1.0, 0.0, 1.0, 0.0, 0.0, 1.0, 0.0, 1.0, 0.0, 1.0, 0.0, 1.0, 0.0, 1.0, 0.0, 1.0, 0.0, 0.1892, 0.0, 0.1892, 0.0, 0.0, 0.0, 0.0, 0.0, 0.0, 0.0, 0.0, 1.0, 0.0, 1.0, 0.0, 1.0, 0.1948, 1.0, 0.1948, 1.0, 0.0, 1.0, 0.0, 1.0, 0.0, 1.0, 0.0, 0.0, 1.0, 0.0, 1.0, 0.0, 1.0, 0.0, 1.0, 0.0, 0.0, 0.0, 0.0, 0.0, 0.0, 0.0, 0.0, 1.0, 0.0, 1.0, 0.0, 1.0, 0.0, 1.0, 0.0, 0.0, 1.0, 0.0, 1.0, 0.0, 1.0, 0.0, 1.0, 0.0, 0.0, 0.0, 0.0, 0.0, 0.0, 0.0, 0.0, 0.0, 1.0, 0.0, 1.0, 0.0, 1.0, 0.0, 1.0, 1.0, 0.0, 1.0, 0.0, 1.0, 0.0, 1.0, 0.0, 0.0, 1.0, 0.0, 1.0, 0.0, 1.0, 0.0, 1.0, 0.0, 0.0, 0.0, 0.0, 0.0, 0.0, 0.0, 0.0, 0.0, 1.0, 0.0, 1.0, 0.0, 1.0, 0.0, 1.0, 1.0, 0.0, 1.0, 0.0, 1.0, 0.0, 1.0, 0.0, 0.0, 1.0, 0.0, 1.0, 0.0, 1.0, 0.0, 1.0, 0.0, 0.0, 0.0, 0.0, 0.0, 0.0, 0.0, 0.0, 1.0, 0.1948, 1.0, 0.1948, 1.0, 0.6356, 1.0, 0.6356, 0.0, 1.0, 0.0, 1.0, 0.0, 1.0, 0.0, 1.0, 1.0, 0.0, 1.0, 0.0, 1.0, 0.0, 1.0, 0.0, 0.0, 1.0, 0.0, 1.0, 0.0, 1.0, 0.0, 1.0, 0.0, 0.0, 0.0, 0.0, 0.0, 0.0, 0.0, 0.0, 0.0, 1.0, 0.0, 1.0, 0.0, 1.0, 0.0, 1.0, 1.0, 0.0, 1.0, 0.0, 1.0, 0.0, 1.0, 0.0, 0.0, 1.0, 0.0, 1.0, 0.0, 1.0, 0.0, 1.0, 0.0, 0.0, 0.0, 0.0, 0.0, 0.0, 0.0, 0.0, 0.0, 1.0, 0.0, 1.0, 0.0, 1.0, 0.0, 1.0, 1.0, 0.0, 1.0, 0.0, 1.0, 0.0, 1.0, 0.0, 0.0, 1.0, 0.0, 1.0, 0.0, 1.0, 0.0, 1.0, 0.0, 0.0, 0.0, 0.0, 0.0, 0.0, 0.0, 0.0, 1.0, 0.1948, 1.0, 0.1948, 1.0, 0.1948, 1.0, 0.1948, 0.0, 1.0, 0.0, 1.0, 0.0, 1.0, 0.0, 1.0, 1.0, 0.0, 1.0, 0.0, 1.0, 0.0, 1.0, 0.0, 0.0, 1.0, 0.0, 1.0, 0.0, 1.0, 0.0, 1.0, 0.0, 0.0, 0.0, 0.0, 0.0, 0.0, 0.0, 0.0, 1.0, 0.1948, 1.0, 0.1948, 1.0, 0.1948, 1.0, 0.1948, 0.0, 1.0, 0.0, 1.0, 0.0, 1.0, 0.0, 1.0, 1.0, 0.0, 1.0, 0.0, 1.0, 0.0, 1.0, 0.0, 0.0, 1.0, 0.0, 1.0, 0.0, 1.0, 0.0, 1.0, 0.0, 0.0, 0.0, 0.0, 0.0, 0.0, 0.0, 0.0, 1.0, 0.1948, 1.0, 0.1948, 1.0, 0.1948, 1.0, 0.1948, 0.0, 1.0, 0.0, 1.0, 0.0, 1.0, 0.0, 1.0, 1.0, 0.0, 1.0, 0.0, 1.0, 0.0, 1.0, 0.0, 0.0, 1.0, 0.0, 1.0, 0.0, 1.0, 0.0, 1.0, 0.0, 0.0, 0.0, 0.0, 0.0, 0.0, 0.0, 0.0, 1.0, 0.1948, 1.0, 0.1948, 1.0, 0.1948, 1.0, 0.1948, 0.0, 1.0, 0.0, 1.0, 0.0, 1.0, 0.0, 1.0, 1.0, 0.0, 1.0, 0.0, 1.0, 0.0, 1.0, 0.0, 0.0, 0.0, 0.0, 0.0, 0.0, 0.0, 0.0, 0.0, 1.0, 0.1948, 1.0, 0.1948, 1.0, 0.1948, 1.0, 0.1948, 0.0, 0.6469, 0.0, 0.6469, 0.0, 0.6469, 0.0, 0.6469, 0.0, 0.6469, 0.0, 0.6469, 0.0, 0.5514, 0.0, 0.5514, 0.0, 0.5514, 0.0, 0.5514, 0.0, 0.5514, 0.0, 0.5514, 0.0, 0.8428, 0.0, 0.8428, 0.0, 0.8428, 0.0, 0.8428, 0.0, 0.6469, 0.0, 0.6469, 0.0, 0.6469, 0.0, 0.6469, 0.0, 0.5514, 0.0, 0.5514, 0.0, 0.5514, 0.0, 0.5514, 0.0, 0.8428, 0.0, 0.8428, 0.0, 0.8428, 0.0, 0.8428, 0.0, 0.6469, 0.0, 0.6469, 0.0, 0.6469, 0.0, 0.6469, 0.0, 0.5514, 0.0, 0.5514, 0.0, 0.5514, 0.0, 0.5514, 0.0, 0.6469, 0.0, 0.6469, 0.0, 0.6469, 0.0, 0.6469, 0.0, 0.5514, 0.0, 0.5514, 0.0, 0.5514, 0.0, 0.5514, 0.0, 0.6469, 0.0, 0.6469, 0.0, 0.6469, 0.0, 0.6469, 0.0, 0.5514, 0.0, 0.5514, 0.0, 0.5514, 0.0, 0.5514, 0.0, 0.6469, 0.0, 0.6469, 0.0, 0.6469, 0.0, 0.6469, 0.0, 0.2171, 0.0, 0.2171, 0.0, 0.8428, 0.0, 0.8428, 0.0, 0.5514, 0.0, 0.5514, 0.0, 0.5514, 0.0, 0.5514, 0.0, 0.6469, 0.0, 0.6469, 0.0, 0.6469, 0.0, 0.6469, 0.0, 0.5514, 0.0, 0.5514, 0.0, 0.5514, 0.0, 0.5514, 0.0, 0.6469, 0.0, 0.6469, 0.0, 0.6469, 0.0, 0.6469, 0.0, 0.5514, 0.0, 0.5514, 0.0, 0.2171, 0.0, 0.2171, 0.0, 0.5514, 0.0, 0.5514, 0.0, 0.5514, 0.0, 0.5514, 0.0, 0.8428, 0.0, 0.8428, 0.0, 0.8428, 0.0, 0.8428, 0.0, 0.6469, 0.0, 0.6469, 0.0, 0.6469, 0.0, 0.6469, 0.0, 0.5514, 0.0, 0.5514, 0.0, 0.5514, 0.0, 0.5514, 0.0, 0.8428, 0.0, 0.8428, 0.0, 0.8428, 0.0, 0.8428, 0.0, 0.6469, 0.0, 0.6469, 0.0, 0.6469, 0.0, 0.6469, 0.0, 0.8428, 0.0, 0.8428, 0.0, 0.8428, 0.0, 0.8428, 0.0, 0.8428, 0.0, 0.8428, 0.0, 0.6469, 0.0, 0.6469, 0.0, 0.8428, 0.0, 0.8428, 0.0, 0.8428, 0.0, 0.8428, 0.0, 0.8428, 0.0, 0.8428, 0.0, 0.8428, 0.0, 0.8428, 0.0, 0.8428, 0.0, 0.8428, 0.0, 0.8428, 0.0, 0.8428, 0.0, 0.8428, 0.0, 0.8428, 0.0, 0.8428, 0.0, 0.8428, 0.0, 0.8428, 0.0, 0.8428, 0.0, 0.8428, 0.0, 0.8428, 0.0, 0.8428, 0.0, 0.8428, 0.0, 0.8428, 0.0, 0.8428, 0.0, 0.5514, 0.0, 0.5514, 0.0, 0.5514, 0.0, 0.5514, 0.0, 0.8428, 0.0, 0.8428, 0.0, 0.8428, 0.0, 0.8428])
me_plane.use_remesh_fix_poles = True
me_plane.use_remesh_preserve_attributes = False
me_plane.use_mirror_vertex_groups = False
me_plane.update()
me_roundcube_001 = bpy.data.meshes.new('Roundcube.001')
me_roundcube_001.from_pydata([(0.5774, 0.5774, -0.5774), (0.2887, 0.677, -0.677), (0.0, 0.7071, -0.7071), (-0.2887, 0.677, -0.677), (0.677, 0.677, -0.2887), (0.3385, 0.878, -0.3385), (0.0, 0.9354, -0.3536), (-0.3385, 0.878, -0.3385), (0.7071, 0.7071, 0.0), (0.3536, 0.9354, 0.0), (0.0, 1.0, 0.0), (-0.3536, 0.9354, 0.0), (0.677, 0.677, 0.2887), (0.3385, 0.878, 0.3385), (0.0, 0.9354, 0.3536), (-0.3385, 0.878, 0.3385), (-0.5774, 0.5774, -0.5774), (-0.677, 0.2887, -0.677), (-0.7071, 0.0, -0.7071), (-0.677, -0.2887, -0.677), (-0.677, 0.677, -0.2887), (-0.878, 0.3385, -0.3385), (-0.9354, 0.0, -0.3536), (-0.878, -0.3385, -0.3385), (-0.7071, 0.7071, 0.0), (-0.9354, 0.3536, 0.0), (-1.0, 0.0, 0.0), (-0.9354, -0.3536, 0.0), (-0.677, 0.677, 0.2887), (-0.878, 0.3385, 0.3385), (-0.9354, 0.0, 0.3536), (-0.878, -0.3385, 0.3385), (-0.5774, -0.5774, -0.5774), (-0.2887, -0.677, -0.677), (0.0, -0.7071, -0.7071), (0.2887, -0.677, -0.677), (-0.677, -0.677, -0.2887), (-0.3385, -0.878, -0.3385), (0.0, -0.9354, -0.3536), (0.3385, -0.878, -0.3385), (-0.7071, -0.7071, 0.0), (-0.3536, -0.9354, 0.0), (0.0, -1.0, 0.0), (0.3536, -0.9354, 0.0), (-0.677, -0.677, 0.2887), (-0.3385, -0.878, 0.3385), (0.0, -0.9354, 0.3536), (0.3385, -0.878, 0.3385), (0.5774, -0.5774, -0.5774), (0.677, -0.2887, -0.677), (0.7071, 0.0, -0.7071), (0.677, 0.2887, -0.677), (0.677, -0.677, -0.2887), (0.878, -0.3385, -0.3385), (0.9354, 0.0, -0.3536), (0.878, 0.3385, -0.3385), (0.7071, -0.7071, 0.0), (0.9354, -0.3536, 0.0), (1.0, 0.0, 0.0), (0.9354, 0.3536, 0.0), (0.677, -0.677, 0.2887), (0.878, -0.3385, 0.3385), (0.9354, 0.0, 0.3536), (0.878, 0.3385, 0.3385), (0.3385, -0.3385, -0.878), (0.0, -0.3536, -0.9354), (-0.3385, -0.3385, -0.878), (0.3536, 0.0, -0.9354), (0.0, 0.0, -1.0), (-0.3536, 0.0, -0.9354), (0.3385, 0.3385, -0.878), (0.0, 0.3536, -0.9354), (-0.3385, 0.3385, -0.878), (0.5774, 0.5774, 0.5774), (0.2887, 0.677, 0.677), (0.0, 0.7071, 0.7071), (-0.2887, 0.677, 0.677), (-0.5774, 0.5774, 0.5774), (0.677, 0.2887, 0.677), (0.3385, 0.3385, 0.878), (0.0, 0.3536, 0.9354), (-0.3385, 0.3385, 0.878), (-0.677, 0.2887, 0.677), (0.7071, 0.0, 0.7071), (0.3536, 0.0, 0.9354), (0.0, 0.0, 1.0), (-0.3536, 0.0, 0.9354), (-0.7071, 0.0, 0.7071), (0.677, -0.2887, 0.677), (0.3385, -0.3385, 0.878), (0.0, -0.3536, 0.9354), (-0.3385, -0.3385, 0.878), (-0.677, -0.2887, 0.677), (0.5774, -0.5774, 0.5774), (0.2887, -0.677, 0.677), (0.0, -0.7071, 0.7071), (-0.2887, -0.677, 0.677), (-0.5774, -0.5774, 0.5774)], [], [(0, 1, 5, 4), (1, 2, 6, 5), (2, 3, 7, 6), (3, 16, 20, 7), (4, 5, 9, 8), (5, 6, 10, 9), (6, 7, 11, 10), (7, 20, 24, 11), (8, 9, 13, 12), (9, 10, 14, 13), (10, 11, 15, 14), (11, 24, 28, 15), (12, 13, 74, 73), (13, 14, 75, 74), (14, 15, 76, 75), (15, 28, 77, 76), (16, 17, 21, 20), (17, 18, 22, 21), (18, 19, 23, 22), (19, 32, 36, 23), (20, 21, 25, 24), (21, 22, 26, 25), (22, 23, 27, 26), (23, 36, 40, 27), (24, 25, 29, 28), (25, 26, 30, 29), (26, 27, 31, 30), (27, 40, 44, 31), (28, 29, 82, 77), (29, 30, 87, 82), (30, 31, 92, 87), (31, 44, 97, 92), (32, 33, 37, 36), (33, 34, 38, 37), (34, 35, 39, 38), (35, 48, 52, 39), (36, 37, 41, 40), (37, 38, 42, 41), (38, 39, 43, 42), (39, 52, 56, 43), (40, 41, 45, 44), (41, 42, 46, 45), (42, 43, 47, 46), (43, 56, 60, 47), (44, 45, 96, 97), (45, 46, 95, 96), (46, 47, 94, 95), (47, 60, 93, 94), (48, 49, 53, 52), (49, 50, 54, 53), (50, 51, 55, 54), (51, 0, 4, 55), (52, 53, 57, 56), (53, 54, 58, 57), (54, 55, 59, 58), (55, 4, 8, 59), (56, 57, 61, 60), (57, 58, 62, 61), (58, 59, 63, 62), (59, 8, 12, 63), (60, 61, 88, 93), (61, 62, 83, 88), (62, 63, 78, 83), (63, 12, 73, 78), (48, 35, 64, 49), (35, 34, 65, 64), (34, 33, 66, 65), (33, 32, 19, 66), (49, 64, 67, 50), (64, 65, 68, 67), (65, 66, 69, 68), (66, 19, 18, 69), (50, 67, 70, 51), (67, 68, 71, 70), (68, 69, 72, 71), (69, 18, 17, 72), (51, 70, 1, 0), (70, 71, 2, 1), (71, 72, 3, 2), (72, 17, 16, 3), (73, 74, 79, 78), (74, 75, 80, 79), (75, 76, 81, 80), (76, 77, 82, 81), (78, 79, 84, 83), (79, 80, 85, 84), (80, 81, 86, 85), (81, 82, 87, 86), (83, 84, 89, 88), (84, 85, 90, 89), (85, 86, 91, 90), (86, 87, 92, 91), (88, 89, 94, 93), (89, 90, 95, 94), (90, 91, 96, 95), (91, 92, 97, 96)])
me_roundcube_001.polygons.foreach_set('use_smooth', [True] * 96)
me_roundcube_001.use_remesh_fix_poles = True
me_roundcube_001.use_remesh_preserve_attributes = False
me_roundcube_001.use_mirror_vertex_groups = False
me_roundcube_001.update()
me_plane_002 = bpy.data.meshes.new('Plane.002')
me_plane_002.from_pydata([(26.01, -37.09, 14.99), (27.83, -37.06, 15.84), (26.73, 21.23, 9.706), (28.31, 21.84, 10.39), (25.94, -38.02, 15.04), (27.6, -38.74, 15.89), (25.42, -39.52, 14.95), (26.9, -40.6, 15.76), (24.55, -41.06, 14.73), (25.54, -42.67, 15.38), (23.95, -42.0, 14.57), (24.5, -43.87, 15.04), (22.59, -43.19, 14.05), (23.14, -45.06, 14.51), (20.89, -44.15, 13.34), (21.08, -46.12, 13.65), (19.41, -44.74, 12.7), (19.38, -46.73, 12.91), (17.68, -45.22, 11.94), (17.29, -47.18, 11.97), (15.69, -45.43, 11.02), (15.15, -47.36, 10.98), (12.55, -44.81, 9.484), (11.73, -46.63, 9.306), (10.83, -44.22, 8.621), (9.348, -45.45, 8.072), (10.16, -44.07, 8.294), (8.396, -44.64, 7.547), (9.629, -43.43, 7.976), (7.182, -42.92, 6.816), (15.29, -30.81, 9.418), (11.77, -30.08, 7.734), (14.49, -42.13, 10.13), (16.4, -40.23, 10.85), (17.47, -38.15, 11.15), (17.5, -35.86, 10.94), (17.06, -33.47, 10.51), (8.449, -31.7, 6.33), (6.835, -33.66, 5.761), (6.002, -35.79, 5.574), (5.881, -38.06, 5.737), (6.217, -40.42, 6.122), (27.62, 28.93, 9.38), (29.23, 28.6, 10.17), (28.82, 34.17, 9.44), (30.56, 33.81, 10.29), (30.48, 39.42, 9.714), (32.87, 38.92, 10.88), (33.73, 45.59, 10.65), (35.27, 42.33, 11.68), (36.43, 49.07, 11.58), (37.86, 44.6, 12.68), (40.48, 52.4, 13.16), (38.89, 44.73, 13.15), (41.96, 48.29, 14.25), (40.79, 44.56, 14.06), (43.67, 40.79, 15.78), (42.04, 40.49, 15.04), (43.49, 34.7, 16.28), (41.29, 35.21, 15.2), (42.22, 28.15, 16.31), (38.04, 30.23, 14.15), (38.43, 21.27, 15.2), (34.54, 26.46, 12.87), (33.25, 15.75, 13.3), (30.96, 23.63, 11.46), (26.69, 11.74, 10.6), (28.24, 12.58, 11.25), (19.84, 16.54, 6.919), (21.62, 8.444, 8.537), (12.82, 10.55, 4.199), (14.52, 3.091, 5.718), (7.711, 4.011, 2.429), (12.26, 0.5385, 4.898), (4.613, -3.943, 1.741), (9.253, -4.572, 3.981), (4.576, -8.888, 2.199), (8.285, -7.933, 3.85), (5.737, -13.77, 3.216), (8.244, -11.87, 4.21), (7.843, -17.45, 4.559), (8.849, -14.7, 4.767), (10.3, -20.43, 6.002), (10.38, -17.8, 5.783), (13.45, -23.09, 7.739), (13.3, -20.88, 7.455), (17.01, -24.83, 9.574), (17.09, -23.51, 9.487), (19.58, -25.9, 10.89), (19.66, -24.58, 10.8), (22.96, -26.43, 12.52), (23.04, -25.12, 12.44), (26.19, -24.52, 13.86), (27.93, -23.9, 14.62), (26.17, -26.13, 14.0), (27.92, -25.58, 14.77), (30.37, -22.25, 15.6), (31.48, -23.98, 16.29), (32.38, -20.33, 16.36), (34.45, -21.91, 17.49), (33.77, -18.29, 16.82), (36.91, -19.14, 18.38), (34.45, -15.56, 16.88), (38.34, -16.3, 18.78), (34.81, -13.22, 16.82), (39.06, -13.22, 18.81), (34.53, -11.05, 16.48), (39.05, -9.728, 18.47), (33.88, -9.263, 16.0), (37.82, -5.67, 17.51), (32.64, -7.441, 15.24), (35.62, -2.398, 16.16), (30.93, -5.97, 14.3), (32.29, -0.3696, 14.4), (29.21, -5.26, 13.42), (30.0, 0.3222, 13.26), (28.09, -5.167, 12.89), (26.46, -5.146, 12.12), (28.14, 0.3788, 12.37), (26.54, 0.3886, 11.62), (24.19, -5.396, 11.08), (23.69, -0.1021, 10.33), (21.9, -6.135, 10.07), (20.47, -1.413, 8.947), (20.4, -7.127, 9.463), (17.74, -3.718, 7.885), (18.88, -8.65, 8.894), (15.68, -7.057, 7.24), (18.33, -9.927, 8.761), (14.92, -10.17, 7.183), (18.0, -11.52, 8.761), (15.27, -12.62, 7.581), (18.04, -13.32, 8.951), (15.89, -14.49, 8.055), (18.61, -15.27, 9.406), (17.32, -16.39, 8.909), (19.47, -17.19, 9.994), (19.01, -17.77, 9.838), (20.33, -17.91, 10.47), (20.17, -18.23, 10.43), (26.74, -37.24, 13.45), (28.55, -37.2, 14.3), (27.46, 21.09, 8.168), (29.04, 21.69, 8.851), (26.66, -38.17, 13.51), (28.32, -38.89, 14.36), (26.14, -39.66, 13.42), (27.62, -40.74, 14.22), (25.28, -41.21, 13.19), (26.26, -42.82, 13.84), (24.67, -42.15, 13.03), (25.22, -44.02, 13.5), (23.31, -43.34, 12.51), (23.86, -45.21, 12.98), (21.61, -44.3, 11.8), (21.8, -46.27, 12.11), (20.13, -44.89, 11.16), (20.1, -46.88, 11.37), (18.4, -45.36, 10.4), (18.01, -47.32, 10.43), (16.41, -45.58, 9.483), (15.87, -47.5, 9.445), (13.27, -44.96, 7.946), (12.46, -46.78, 7.768), (11.55, -44.37, 7.083), (10.07, -45.6, 6.534), (10.88, -44.22, 6.756), (9.118, -44.79, 6.009), (10.35, -43.58, 6.438), (7.905, -43.07, 5.278), (16.01, -30.96, 7.88), (12.49, -30.23, 6.196), (15.21, -42.28, 8.596), (17.12, -40.37, 9.31), (18.19, -38.3, 9.613), (18.22, -36.01, 9.404), (17.78, -33.62, 8.967), (9.172, -31.85, 4.792), (7.557, -33.81, 4.223), (6.724, -35.94, 4.036), (6.604, -38.21, 4.199), (6.939, -40.57, 4.584), (28.34, 28.78, 7.842), (29.95, 28.45, 8.63), (29.55, 34.02, 7.902), (31.28, 33.66, 8.752), (31.21, 39.27, 8.176), (33.59, 38.77, 9.343), (34.46, 45.44, 9.108), (35.99, 42.19, 10.14), (37.16, 48.92, 10.04), (38.58, 44.45, 11.14), (41.21, 52.26, 11.62), (39.61, 44.59, 11.61), (42.69, 48.14, 12.71), (41.51, 44.41, 12.52), (44.4, 40.64, 14.24), (42.76, 40.34, 13.5), (44.21, 34.55, 14.74), (42.02, 35.06, 13.66), (42.94, 28.0, 14.77), (38.76, 30.08, 12.61), (39.15, 21.12, 13.66), (35.27, 26.31, 11.33), (33.97, 15.6, 11.76), (31.69, 23.49, 9.923), (27.42, 11.59, 9.064), (28.96, 12.43, 9.707), (20.56, 16.39, 5.382), (22.35, 8.296, 6.999), (13.54, 10.4, 2.661), (15.25, 2.943, 4.18), (8.433, 3.863, 0.891), (12.98, 0.3903, 3.361), (5.336, -4.091, 0.2027), (9.976, -4.72, 2.443), (5.298, -9.036, 0.6615), (9.007, -8.081, 2.312), (6.46, -13.92, 1.678), (8.966, -12.02, 2.672), (8.565, -17.6, 3.022), (9.572, -14.85, 3.23), (11.02, -20.58, 4.464), (11.1, -17.95, 4.246), (14.18, -23.24, 6.201), (14.03, -21.03, 5.917), (17.73, -24.97, 8.037), (17.81, -23.66, 7.95), (20.3, -26.04, 9.348), (20.38, -24.73, 9.261), (23.68, -26.58, 10.99), (23.76, -25.27, 10.9), (26.91, -24.67, 12.32), (28.66, -24.04, 13.08), (26.89, -26.28, 12.47), (28.64, -25.73, 13.24), (31.09, -22.39, 14.07), (32.2, -24.13, 14.75), (33.1, -20.48, 14.83), (35.17, -22.05, 15.95), (34.49, -18.43, 15.28), (37.64, -19.29, 16.84), (35.17, -15.71, 15.34), (39.07, -16.45, 17.24), (35.53, -13.36, 15.28), (39.78, -13.37, 17.28), (35.25, -11.2, 14.94), (39.77, -9.876, 16.94), (34.61, -9.412, 14.47), (38.54, -5.818, 15.97), (33.37, -7.59, 13.71), (36.35, -2.546, 14.62), (31.65, -6.118, 12.76), (33.01, -0.5179, 12.86), (29.94, -5.408, 11.89), (30.73, 0.174, 11.72), (28.81, -5.315, 11.35), (27.18, -5.294, 10.58), (28.86, 0.2306, 10.84), (27.26, 0.2404, 10.08), (24.91, -5.544, 9.537), (24.41, -0.2504, 8.794), (22.62, -6.283, 8.532), (21.2, -1.561, 7.409), (21.12, -7.275, 7.925), (18.46, -3.866, 6.347), (19.6, -8.799, 7.356), (16.4, -7.205, 5.702), (19.05, -10.08, 7.223), (15.64, -10.32, 5.645), (18.73, -11.67, 7.223), (15.99, -12.76, 6.043), (18.76, -13.46, 7.413), (16.61, -14.64, 6.517), (19.33, -15.42, 7.868), (18.04, -16.54, 7.371), (20.19, -17.34, 8.456), (19.74, -17.92, 8.3), (21.05, -18.05, 8.93), (20.89, -18.38, 8.888), (39.41, -9.802, 17.7), (39.42, -13.3, 18.05), (25.78, -39.59, 14.19), (26.3, -38.09, 14.28), (27.96, -38.82, 15.12), (27.26, -40.67, 14.99), (4.975, -4.017, 0.9716), (8.072, 3.937, 1.66), (38.18, -5.744, 16.74), (24.91, -41.13, 13.96), (27.1, 21.16, 8.937), (27.98, 28.86, 8.611), (25.9, -42.75, 14.61), (4.937, -8.962, 1.43), (35.99, -2.472, 15.39), (24.31, -42.08, 13.8), (29.18, 34.09, 8.671), (24.86, -43.94, 14.27), (6.098, -13.84, 2.447), (32.65, -0.4437, 13.63), (22.95, -43.27, 13.28), (30.84, 39.34, 8.945), (23.5, -45.13, 13.74), (8.204, -17.53, 3.79), (30.37, 0.2481, 12.49), (21.25, -44.22, 12.57), (34.1, 45.52, 9.877), (21.44, -46.19, 12.88), (10.66, -20.51, 5.233), (19.77, -44.82, 11.93), (36.8, 49.0, 10.81), (19.74, -46.81, 12.14), (13.82, -23.17, 6.97), (18.04, -45.29, 11.17), (40.85, 52.33, 12.39), (17.65, -47.25, 11.2), (17.37, -24.9, 8.806), (28.5, 0.3047, 11.6), (16.05, -45.5, 10.25), (42.33, 48.21, 13.48), (15.51, -47.43, 10.21), (19.94, -25.97, 10.12), (12.91, -44.88, 8.715), (44.03, 40.71, 15.01), (12.09, -46.7, 8.537), (23.32, -26.51, 11.76), (11.19, -44.29, 7.852), (43.85, 34.62, 15.51), (9.71, -45.52, 7.303), (10.52, -44.15, 7.525), (42.58, 28.08, 15.54), (8.757, -44.72, 6.778), (28.28, -25.66, 14.01), (28.19, -37.13, 15.07), (9.99, -43.5, 7.207), (26.53, -26.21, 13.23), (38.79, 21.19, 14.43), (7.544, -42.99, 6.047), (12.13, -30.16, 6.965), (15.65, -30.89, 8.649), (17.42, -33.55, 9.736), (31.84, -24.06, 15.52), (33.61, 15.68, 12.53), (6.578, -40.5, 5.353), (14.85, -42.2, 9.365), (28.6, 12.5, 10.48), (16.76, -40.3, 10.08), (34.81, -21.98, 16.72), (17.83, -38.22, 10.38), (17.86, -35.93, 10.17), (37.27, -19.22, 17.61), (8.81, -31.77, 5.561), (26.38, -37.17, 14.22), (20.2, 16.46, 6.15), (7.196, -33.74, 4.992), (6.363, -35.86, 4.805), (38.71, -16.38, 18.01), (6.243, -38.13, 4.968), (13.18, 10.47, 3.43), (15.16, 1.997, 5.174), (13.06, -0.3611, 4.417), (19.72, -16.74, 9.125), (20.52, -17.4, 9.563), (10.29, -5.082, 3.569), (9.391, -8.187, 3.448), (9.354, -11.83, 3.781), (9.913, -14.44, 4.296), (11.32, -17.31, 5.235), (14.03, -20.15, 6.779), (26.25, -0.4996, 10.63), (26.4, 9.985, 9.686), (17.53, -22.58, 8.657), (23.62, -0.953, 9.437), (19.9, -23.57, 9.868), (26.18, -5.613, 11.09), (24.08, -5.844, 10.12), (20.65, -2.164, 8.157), (23.02, -24.07, 11.38), (21.97, -6.527, 9.195), (25.93, -23.51, 12.7), (18.13, -4.293, 7.176), (20.58, -7.443, 8.634), (16.22, -7.378, 6.58), (19.18, -8.85, 8.108), (15.52, -10.25, 6.528), (18.67, -10.03, 7.986), (15.84, -12.51, 6.896), (18.37, -11.5, 7.986), (16.42, -14.24, 7.334), (18.4, -13.16, 8.161), (17.74, -16.0, 8.122), (21.71, 6.943, 7.779), (18.93, -14.96, 8.582), (19.3, -17.28, 8.981), (20.37, -17.7, 9.524)], [], [(66, 67, 3, 2), (1, 0, 4, 5), (5, 4, 6, 7), (7, 6, 8, 9), (9, 8, 10, 11), (11, 10, 12, 13), (13, 12, 14, 15), (15, 14, 16, 17), (17, 16, 18, 19), (19, 18, 20, 21), (21, 20, 22, 23), (23, 22, 24, 25), (25, 24, 26, 27), (27, 26, 28, 29), (37, 36, 30, 31), (29, 28, 32, 41), (41, 32, 33, 40), (40, 33, 34, 39), (39, 34, 35, 38), (38, 35, 36, 37), (2, 3, 43, 42), (42, 43, 45, 44), (44, 45, 47, 46), (46, 47, 49, 48), (48, 49, 51, 50), (50, 51, 53, 52), (52, 53, 55, 54), (54, 55, 57, 56), (56, 57, 59, 58), (58, 59, 61, 60), (60, 61, 63, 62), (62, 63, 65, 64), (119, 118, 67, 66), (67, 64, 65, 3), (66, 2, 68, 69), (69, 68, 70, 71), (71, 70, 72, 73), (73, 72, 74, 75), (75, 74, 76, 77), (77, 76, 78, 79), (79, 78, 80, 81), (81, 80, 82, 83), (83, 82, 84, 85), (85, 84, 86, 87), (87, 86, 88, 89), (89, 88, 90, 91), (94, 95, 93, 92), (0, 1, 95, 94), (90, 94, 92, 91), (93, 95, 97, 96), (96, 97, 99, 98), (98, 99, 101, 100), (100, 101, 103, 102), (102, 103, 105, 104), (104, 105, 107, 106), (106, 107, 109, 108), (108, 109, 111, 110), (110, 111, 113, 112), (112, 113, 115, 114), (92, 93, 116, 117), (117, 116, 118, 119), (115, 118, 116, 114), (117, 119, 121, 120), (120, 121, 123, 122), (122, 123, 125, 124), (124, 125, 127, 126), (126, 127, 129, 128), (128, 129, 131, 130), (130, 131, 133, 132), (132, 133, 135, 134), (134, 135, 137, 136), (136, 137, 139, 138), (206, 142, 143, 207), (141, 145, 144, 140), (145, 147, 146, 144), (147, 149, 148, 146), (149, 151, 150, 148), (151, 153, 152, 150), (153, 155, 154, 152), (155, 157, 156, 154), (157, 159, 158, 156), (159, 161, 160, 158), (161, 163, 162, 160), (163, 165, 164, 162), (165, 167, 166, 164), (167, 169, 168, 166), (177, 171, 170, 176), (169, 181, 172, 168), (181, 180, 173, 172), (180, 179, 174, 173), (179, 178, 175, 174), (178, 177, 176, 175), (142, 182, 183, 143), (182, 184, 185, 183), (184, 186, 187, 185), (186, 188, 189, 187), (188, 190, 191, 189), (190, 192, 193, 191), (192, 194, 195, 193), (194, 196, 197, 195), (196, 198, 199, 197), (198, 200, 201, 199), (200, 202, 203, 201), (202, 204, 205, 203), (259, 206, 207, 258), (207, 143, 205, 204), (206, 209, 208, 142), (209, 211, 210, 208), (211, 213, 212, 210), (213, 215, 214, 212), (215, 217, 216, 214), (217, 219, 218, 216), (219, 221, 220, 218), (221, 223, 222, 220), (223, 225, 224, 222), (225, 227, 226, 224), (227, 229, 228, 226), (229, 231, 230, 228), (234, 232, 233, 235), (140, 234, 235, 141), (230, 231, 232, 234), (233, 236, 237, 235), (236, 238, 239, 237), (238, 240, 241, 239), (240, 242, 243, 241), (242, 244, 245, 243), (244, 246, 247, 245), (246, 248, 249, 247), (248, 250, 251, 249), (250, 252, 253, 251), (252, 254, 255, 253), (232, 257, 256, 233), (257, 259, 258, 256), (255, 254, 256, 258), (257, 260, 261, 259), (260, 262, 263, 261), (262, 264, 265, 263), (264, 266, 267, 265), (266, 268, 269, 267), (268, 270, 271, 269), (270, 272, 273, 271), (272, 274, 275, 273), (274, 276, 277, 275), (276, 278, 279, 277), (360, 213, 211, 359), (362, 278, 276, 361), (281, 245, 247, 280), (283, 144, 146, 282), (106, 246, 244, 104), (285, 147, 145, 284), (287, 212, 214, 286), (363, 215, 213, 360), (3, 143, 183, 43), (280, 247, 249, 288), (282, 146, 148, 289), (291, 182, 142, 290), (108, 248, 246, 106), (292, 149, 147, 285), (286, 214, 216, 293), (364, 217, 215, 363), (43, 183, 185, 45), (288, 249, 251, 294), (289, 148, 150, 295), (296, 184, 182, 291), (110, 250, 248, 108), (297, 151, 149, 292), (293, 216, 218, 298), (365, 219, 217, 364), (45, 185, 187, 47), (294, 251, 253, 299), (295, 150, 152, 300), (301, 186, 184, 296), (112, 252, 250, 110), (302, 153, 151, 297), (298, 218, 220, 303), (366, 221, 219, 365), (47, 187, 189, 49), (299, 253, 255, 304), (300, 152, 154, 305), (306, 188, 186, 301), (114, 254, 252, 112), (307, 155, 153, 302), (303, 220, 222, 308), (93, 233, 256, 116), (367, 223, 221, 366), (49, 189, 191, 51), (305, 154, 156, 309), (310, 190, 188, 306), (311, 157, 155, 307), (308, 222, 224, 312), (368, 225, 223, 367), (51, 191, 193, 53), (370, 206, 259, 369), (309, 156, 158, 313), (314, 192, 190, 310), (315, 159, 157, 311), (312, 224, 226, 316), (304, 255, 258, 317), (371, 227, 225, 368), (53, 193, 195, 55), (116, 256, 254, 114), (313, 158, 160, 318), (319, 194, 192, 314), (320, 161, 159, 315), (316, 226, 228, 321), (369, 259, 261, 372), (373, 229, 227, 371), (55, 195, 197, 57), (375, 260, 257, 374), (318, 160, 162, 322), (323, 196, 194, 319), (324, 163, 161, 320), (321, 228, 230, 325), (372, 261, 263, 376), (377, 231, 229, 373), (57, 197, 199, 59), (378, 262, 260, 375), (322, 162, 164, 326), (374, 257, 232, 379), (327, 198, 196, 323), (328, 165, 163, 324), (376, 263, 265, 380), (59, 199, 201, 61), (381, 264, 262, 378), (326, 164, 166, 329), (330, 200, 198, 327), (331, 167, 165, 328), (333, 141, 235, 332), (380, 265, 267, 382), (61, 201, 203, 63), (383, 266, 264, 381), (329, 166, 168, 334), (325, 230, 234, 335), (336, 202, 200, 330), (337, 169, 167, 331), (379, 232, 231, 377), (382, 267, 269, 384), (339, 170, 171, 338), (63, 203, 205, 65), (385, 268, 266, 383), (340, 176, 170, 339), (332, 235, 237, 341), (342, 204, 202, 336), (343, 181, 169, 337), (96, 236, 233, 93), (384, 269, 271, 386), (334, 168, 172, 344), (317, 258, 207, 345), (387, 270, 268, 385), (344, 172, 173, 346), (341, 237, 239, 347), (346, 173, 174, 348), (98, 238, 236, 96), (345, 207, 204, 342), (386, 271, 273, 388), (348, 174, 175, 349), (65, 205, 143, 3), (389, 272, 270, 387), (349, 175, 176, 340), (347, 239, 241, 350), (338, 171, 177, 351), (100, 240, 238, 98), (335, 234, 140, 352), (290, 142, 208, 353), (388, 273, 275, 390), (351, 177, 178, 354), (391, 209, 206, 370), (392, 274, 272, 389), (354, 178, 179, 355), (350, 241, 243, 356), (355, 179, 180, 357), (102, 242, 240, 100), (353, 208, 210, 358), (390, 275, 277, 393), (357, 180, 181, 343), (359, 211, 209, 391), (361, 276, 274, 392), (356, 243, 245, 281), (352, 140, 144, 283), (394, 279, 278, 362), (104, 244, 242, 102), (284, 145, 141, 333), (358, 210, 212, 287), (393, 277, 279, 394), (70, 358, 287, 72), (5, 284, 333, 1), (0, 352, 283, 4), (103, 356, 281, 105), (40, 357, 343, 41), (68, 353, 358, 70), (39, 355, 357, 40), (101, 350, 356, 103), (38, 354, 355, 39), (37, 351, 354, 38), (2, 290, 353, 68), (94, 335, 352, 0), (31, 338, 351, 37), (99, 347, 350, 101), (35, 349, 340, 36), (34, 348, 349, 35), (67, 345, 342, 64), (33, 346, 348, 34), (97, 341, 347, 99), (32, 344, 346, 33), (118, 317, 345, 67), (28, 334, 344, 32), (41, 343, 337, 29), (64, 342, 336, 62), (95, 332, 341, 97), (36, 340, 339, 30), (30, 339, 338, 31), (29, 337, 331, 27), (62, 336, 330, 60), (90, 325, 335, 94), (26, 329, 334, 28), (1, 333, 332, 95), (27, 331, 328, 25), (60, 330, 327, 58), (24, 326, 329, 26), (25, 328, 324, 23), (58, 327, 323, 56), (22, 322, 326, 24), (88, 321, 325, 90), (23, 324, 320, 21), (56, 323, 319, 54), (20, 318, 322, 22), (86, 316, 321, 88), (21, 320, 315, 19), (54, 319, 314, 52), (18, 313, 318, 20), (115, 304, 317, 118), (84, 312, 316, 86), (19, 315, 311, 17), (52, 314, 310, 50), (16, 309, 313, 18), (82, 308, 312, 84), (17, 311, 307, 15), (50, 310, 306, 48), (14, 305, 309, 16), (80, 303, 308, 82), (15, 307, 302, 13), (48, 306, 301, 46), (12, 300, 305, 14), (113, 299, 304, 115), (78, 298, 303, 80), (13, 302, 297, 11), (46, 301, 296, 44), (10, 295, 300, 12), (111, 294, 299, 113), (76, 293, 298, 78), (11, 297, 292, 9), (44, 296, 291, 42), (8, 289, 295, 10), (109, 288, 294, 111), (74, 286, 293, 76), (9, 292, 285, 7), (42, 291, 290, 2), (6, 282, 289, 8), (107, 280, 288, 109), (72, 287, 286, 74), (7, 285, 284, 5), (4, 283, 282, 6), (105, 281, 280, 107), (137, 393, 394, 139), (139, 394, 362, 138), (136, 361, 392, 134), (71, 359, 391, 69), (135, 390, 393, 137), (134, 392, 389, 132), (69, 391, 370, 66), (133, 388, 390, 135), (132, 389, 387, 130), (131, 386, 388, 133), (130, 387, 385, 128), (129, 384, 386, 131), (128, 385, 383, 126), (127, 382, 384, 129), (92, 379, 377, 91), (126, 383, 381, 124), (125, 380, 382, 127), (124, 381, 378, 122), (123, 376, 380, 125), (117, 374, 379, 92), (122, 378, 375, 120), (91, 377, 373, 89), (121, 372, 376, 123), (120, 375, 374, 117), (89, 373, 371, 87), (119, 369, 372, 121), (87, 371, 368, 85), (66, 370, 369, 119), (85, 368, 367, 83), (83, 367, 366, 81), (81, 366, 365, 79), (79, 365, 364, 77), (77, 364, 363, 75), (75, 363, 360, 73), (138, 362, 361, 136), (73, 360, 359, 71)])
_uv = me_plane_002.uv_layers.new(name='UVMap')
_uv.uv.foreach_set('vector', [0.0, 0.8428, 1.0, 0.8428, 1.0, 1.0, 0.0, 1.0, 1.0, 0.0, 0.0, 0.0, 0.0, 0.0, 1.0, 0.0, 1.0, 0.0, 0.0, 0.0, 0.0, 0.0, 1.0, 0.0, 1.0, 0.0, 0.0, 0.0, 0.0, 0.0, 1.0, 0.0, 1.0, 0.0, 0.0, 0.0, 0.0, 0.0, 1.0, 0.0, 1.0, 0.0, 0.0, 0.0, 0.0, 0.0, 1.0, 0.0, 1.0, 0.0, 0.0, 0.0, 0.0, 0.0, 1.0, 0.0, 1.0, 0.0, 0.0, 0.0, 0.0, 0.0, 1.0, 0.0, 1.0, 0.0, 0.0, 0.0, 0.0, 0.0, 1.0, 0.0, 1.0, 0.0, 0.0, 0.0, 0.0, 0.0, 1.0, 0.0, 1.0, 0.0, 0.0, 0.0, 0.0, 0.0, 1.0, 0.0, 1.0, 0.0, 0.0, 0.0, 0.0, 0.0, 1.0, 0.0, 1.0, 0.0, 0.0, 0.0, 0.0, 0.0, 1.0, 0.0, 1.0, 0.0, 0.0, 0.0, 0.0, 0.0, 1.0, 0.0, 1.0, 0.0, 0.0, 0.0, 0.0, 0.0, 1.0, 0.0, 1.0, 0.0, 0.0, 0.0, 0.0, 0.0, 1.0, 0.0, 1.0, 0.0, 0.0, 0.0, 0.0, 0.0, 1.0, 0.0, 1.0, 0.0, 0.0, 0.0, 0.0, 0.0, 1.0, 0.0, 1.0, 0.0, 0.0, 0.0, 0.0, 0.0, 1.0, 0.0, 1.0, 0.0, 0.0, 0.0, 0.0, 0.0, 1.0, 0.0, 0.0, 1.0, 1.0, 1.0, 1.0, 1.0, 0.0, 1.0, 0.0, 1.0, 1.0, 1.0, 1.0, 1.0, 0.0, 1.0, 0.0, 1.0, 1.0, 1.0, 1.0, 1.0, 0.0, 1.0, 0.0, 1.0, 1.0, 1.0, 1.0, 1.0, 0.0, 1.0, 0.0, 1.0, 1.0, 1.0, 1.0, 1.0, 0.0, 1.0, 0.0, 1.0, 1.0, 1.0, 1.0, 1.0, 0.0, 1.0, 0.0, 1.0, 1.0, 1.0, 1.0, 1.0, 0.0, 1.0, 0.0, 1.0, 1.0, 1.0, 1.0, 1.0, 0.0, 1.0, 0.0, 1.0, 1.0, 1.0, 1.0, 1.0, 0.0, 1.0, 0.0, 1.0, 1.0, 1.0, 1.0, 1.0, 0.0, 1.0, 0.0, 1.0, 1.0, 1.0, 1.0, 1.0, 0.0, 1.0, 0.0, 1.0, 1.0, 1.0, 1.0, 1.0, 0.0, 1.0, 0.0, 0.6469, 1.0, 0.6356, 1.0, 0.8428, 0.0, 0.8428, 1.0, 0.8428, 0.0, 1.0, 1.0, 1.0, 1.0, 1.0, 0.0, 0.8428, 0.0, 1.0, 0.0, 1.0, 0.0, 0.8428, 0.0, 0.8428, 0.0, 1.0, 0.0, 1.0, 0.0, 0.8428, 0.0, 0.8428, 0.0, 1.0, 0.0, 1.0, 0.0, 0.8428, 0.0, 0.8428, 0.0, 1.0, 0.0, 1.0, 0.0, 0.8428, 0.0, 0.8428, 0.0, 1.0, 0.0, 1.0, 0.0, 0.8428, 0.0, 0.8428, 0.0, 1.0, 0.0, 1.0, 0.0, 0.8428, 0.0, 0.8428, 0.0, 1.0, 0.0, 1.0, 0.0, 0.8428, 0.0, 0.8428, 0.0, 1.0, 0.0, 1.0, 0.0, 0.8428, 0.0, 0.8428, 0.0, 1.0, 0.0, 1.0, 0.0, 0.8428, 0.0, 0.8428, 0.0, 1.0, 0.0, 1.0, 0.0, 0.8428, 0.0, 0.8428, 0.0, 1.0, 0.0, 1.0, 0.0, 0.8428, 0.0, 0.8428, 0.0, 1.0, 0.0, 1.0, 0.0, 0.8428, 0.0, 0.1892, 1.0, 0.1948, 1.0, 0.2235, 0.0, 0.2171, 0.0, 0.0, 1.0, 0.0, 1.0, 0.1948, 0.0, 0.1892, 0.0, 1.0, 0.0, 0.1892, 0.0, 0.2171, 0.0, 0.8428, 1.0, 0.2235, 1.0, 0.1948, 1.0, 0.1948, 1.0, 0.2235, 1.0, 0.2235, 1.0, 0.1948, 1.0, 0.1948, 1.0, 0.2235, 1.0, 0.2235, 1.0, 0.1948, 1.0, 0.1948, 1.0, 0.2235, 1.0, 0.2235, 1.0, 0.1948, 1.0, 0.1948, 1.0, 0.2235, 1.0, 0.2235, 1.0, 0.1948, 1.0, 0.1948, 1.0, 0.2235, 1.0, 0.2235, 1.0, 0.1948, 1.0, 0.1948, 1.0, 0.2235, 1.0, 0.2235, 1.0, 0.1948, 1.0, 0.1948, 1.0, 0.2235, 1.0, 0.2235, 1.0, 0.1948, 1.0, 0.1948, 1.0, 0.2235, 1.0, 0.2235, 1.0, 0.1948, 1.0, 0.1948, 1.0, 0.2235, 1.0, 0.2235, 1.0, 0.1948, 1.0, 0.1948, 1.0, 0.2235, 0.0, 0.2171, 1.0, 0.2235, 1.0, 0.5415, 0.0, 0.5514, 0.0, 0.5514, 1.0, 0.5415, 1.0, 0.6356, 0.0, 0.6469, 1.0, 0.1948, 1.0, 0.6356, 1.0, 0.5415, 1.0, 0.2235, 0.0, 0.5514, 0.0, 0.6469, 0.0, 0.6469, 0.0, 0.5514, 0.0, 0.5514, 0.0, 0.6469, 0.0, 0.6469, 0.0, 0.5514, 0.0, 0.5514, 0.0, 0.6469, 0.0, 0.6469, 0.0, 0.5514, 0.0, 0.5514, 0.0, 0.6469, 0.0, 0.6469, 0.0, 0.5514, 0.0, 0.5514, 0.0, 0.6469, 0.0, 0.6469, 0.0, 0.5514, 0.0, 0.5514, 0.0, 0.6469, 0.0, 0.6469, 0.0, 0.5514, 0.0, 0.5514, 0.0, 0.6469, 0.0, 0.6469, 0.0, 0.5514, 0.0, 0.5514, 0.0, 0.6469, 0.0, 0.6469, 0.0, 0.5514, 0.0, 0.5514, 0.0, 0.6469, 0.0, 0.6469, 0.0, 0.5514, 0.0, 0.5514, 0.0, 0.6469, 0.0, 0.6469, 0.0, 0.5514, 0.0, 0.8428, 0.0, 1.0, 1.0, 1.0, 1.0, 0.8428, 1.0, 0.0, 1.0, 0.0, 0.0, 0.0, 0.0, 0.0, 1.0, 0.0, 1.0, 0.0, 0.0, 0.0, 0.0, 0.0, 1.0, 0.0, 1.0, 0.0, 0.0, 0.0, 0.0, 0.0, 1.0, 0.0, 1.0, 0.0, 0.0, 0.0, 0.0, 0.0, 1.0, 0.0, 1.0, 0.0, 0.0, 0.0, 0.0, 0.0, 1.0, 0.0, 1.0, 0.0, 0.0, 0.0, 0.0, 0.0, 1.0, 0.0, 1.0, 0.0, 0.0, 0.0, 0.0, 0.0, 1.0, 0.0, 1.0, 0.0, 0.0, 0.0, 0.0, 0.0, 1.0, 0.0, 1.0, 0.0, 0.0, 0.0, 0.0, 0.0, 1.0, 0.0, 1.0, 0.0, 0.0, 0.0, 0.0, 0.0, 1.0, 0.0, 1.0, 0.0, 0.0, 0.0, 0.0, 0.0, 1.0, 0.0, 1.0, 0.0, 0.0, 0.0, 0.0, 0.0, 1.0, 0.0, 1.0, 0.0, 0.0, 0.0, 0.0, 0.0, 1.0, 0.0, 1.0, 0.0, 0.0, 0.0, 0.0, 0.0, 1.0, 0.0, 1.0, 0.0, 0.0, 0.0, 0.0, 0.0, 1.0, 0.0, 1.0, 0.0, 0.0, 0.0, 0.0, 0.0, 1.0, 0.0, 1.0, 0.0, 0.0, 0.0, 0.0, 0.0, 1.0, 0.0, 1.0, 0.0, 0.0, 0.0, 0.0, 0.0, 1.0, 0.0, 1.0, 0.0, 0.0, 0.0, 0.0, 0.0, 0.0, 1.0, 0.0, 1.0, 1.0, 1.0, 1.0, 1.0, 0.0, 1.0, 0.0, 1.0, 1.0, 1.0, 1.0, 1.0, 0.0, 1.0, 0.0, 1.0, 1.0, 1.0, 1.0, 1.0, 0.0, 1.0, 0.0, 1.0, 1.0, 1.0, 1.0, 1.0, 0.0, 1.0, 0.0, 1.0, 1.0, 1.0, 1.0, 1.0, 0.0, 1.0, 0.0, 1.0, 1.0, 1.0, 1.0, 1.0, 0.0, 1.0, 0.0, 1.0, 1.0, 1.0, 1.0, 1.0, 0.0, 1.0, 0.0, 1.0, 1.0, 1.0, 1.0, 1.0, 0.0, 1.0, 0.0, 1.0, 1.0, 1.0, 1.0, 1.0, 0.0, 1.0, 0.0, 1.0, 1.0, 1.0, 1.0, 1.0, 0.0, 1.0, 0.0, 1.0, 1.0, 1.0, 1.0, 1.0, 0.0, 1.0, 0.0, 1.0, 1.0, 1.0, 1.0, 1.0, 0.0, 0.6469, 0.0, 0.8428, 1.0, 0.8428, 1.0, 0.6356, 1.0, 0.8428, 1.0, 1.0, 1.0, 1.0, 0.0, 1.0, 0.0, 0.8428, 0.0, 0.8428, 0.0, 1.0, 0.0, 1.0, 0.0, 0.8428, 0.0, 0.8428, 0.0, 1.0, 0.0, 1.0, 0.0, 0.8428, 0.0, 0.8428, 0.0, 1.0, 0.0, 1.0, 0.0, 0.8428, 0.0, 0.8428, 0.0, 1.0, 0.0, 1.0, 0.0, 0.8428, 0.0, 0.8428, 0.0, 1.0, 0.0, 1.0, 0.0, 0.8428, 0.0, 0.8428, 0.0, 1.0, 0.0, 1.0, 0.0, 0.8428, 0.0, 0.8428, 0.0, 1.0, 0.0, 1.0, 0.0, 0.8428, 0.0, 0.8428, 0.0, 1.0, 0.0, 1.0, 0.0, 0.8428, 0.0, 0.8428, 0.0, 1.0, 0.0, 1.0, 0.0, 0.8428, 0.0, 0.8428, 0.0, 1.0, 0.0, 1.0, 0.0, 0.8428, 0.0, 0.8428, 0.0, 1.0, 0.0, 1.0, 0.0, 0.8428, 0.0, 0.8428, 0.0, 1.0, 0.0, 1.0, 0.0, 0.1892, 0.0, 0.2171, 1.0, 0.2235, 1.0, 0.1948, 0.0, 0.0, 0.0, 0.1892, 1.0, 0.1948, 1.0, 0.0, 0.0, 1.0, 0.0, 0.8428, 0.0, 0.2171, 0.0, 0.1892, 1.0, 0.2235, 1.0, 0.2235, 1.0, 0.1948, 1.0, 0.1948, 1.0, 0.2235, 1.0, 0.2235, 1.0, 0.1948, 1.0, 0.1948, 1.0, 0.2235, 1.0, 0.2235, 1.0, 0.1948, 1.0, 0.1948, 1.0, 0.2235, 1.0, 0.2235, 1.0, 0.1948, 1.0, 0.1948, 1.0, 0.2235, 1.0, 0.2235, 1.0, 0.1948, 1.0, 0.1948, 1.0, 0.2235, 1.0, 0.2235, 1.0, 0.1948, 1.0, 0.1948, 1.0, 0.2235, 1.0, 0.2235, 1.0, 0.1948, 1.0, 0.1948, 1.0, 0.2235, 1.0, 0.2235, 1.0, 0.1948, 1.0, 0.1948, 1.0, 0.2235, 1.0, 0.2235, 1.0, 0.1948, 1.0, 0.1948, 1.0, 0.2235, 1.0, 0.2235, 1.0, 0.1948, 1.0, 0.1948, 0.0, 0.2171, 0.0, 0.5514, 1.0, 0.5415, 1.0, 0.2235, 0.0, 0.5514, 0.0, 0.6469, 1.0, 0.6356, 1.0, 0.5415, 1.0, 0.1948, 1.0, 0.2235, 1.0, 0.5415, 1.0, 0.6356, 0.0, 0.5514, 0.0, 0.5514, 0.0, 0.6469, 0.0, 0.6469, 0.0, 0.5514, 0.0, 0.5514, 0.0, 0.6469, 0.0, 0.6469, 0.0, 0.5514, 0.0, 0.5514, 0.0, 0.6469, 0.0, 0.6469, 0.0, 0.5514, 0.0, 0.5514, 0.0, 0.6469, 0.0, 0.6469, 0.0, 0.5514, 0.0, 0.5514, 0.0, 0.6469, 0.0, 0.6469, 0.0, 0.5514, 0.0, 0.5514, 0.0, 0.6469, 0.0, 0.6469, 0.0, 0.5514, 0.0, 0.5514, 0.0, 0.6469, 0.0, 0.6469, 0.0, 0.5514, 0.0, 0.5514, 0.0, 0.6469, 0.0, 0.6469, 0.0, 0.5514, 0.0, 0.5514, 0.0, 0.6469, 0.0, 0.6469, 0.0, 0.5514, 0.0, 0.5514, 0.0, 0.6469, 0.0, 0.6469, 0.0, 0.8428, 0.0, 0.8428, 0.0, 0.8428, 0.0, 0.8428, 0.0, 0.5514, 0.0, 0.5514, 0.0, 0.5514, 0.0, 0.5514, 1.0, 0.1948, 1.0, 0.1948, 1.0, 0.1948, 1.0, 0.1948, 0.0, 0.0, 0.0, 0.0, 0.0, 0.0, 0.0, 0.0, 1.0, 0.2235, 1.0, 0.2235, 1.0, 0.2235, 1.0, 0.2235, 1.0, 0.0, 1.0, 0.0, 1.0, 0.0, 1.0, 0.0, 0.0, 1.0, 0.0, 1.0, 0.0, 1.0, 0.0, 1.0, 0.0, 0.8428, 0.0, 0.8428, 0.0, 0.8428, 0.0, 0.8428, 1.0, 1.0, 1.0, 1.0, 1.0, 1.0, 1.0, 1.0, 1.0, 0.1948, 1.0, 0.1948, 1.0, 0.1948, 1.0, 0.1948, 0.0, 0.0, 0.0, 0.0, 0.0, 0.0, 0.0, 0.0, 0.0, 1.0, 0.0, 1.0, 0.0, 1.0, 0.0, 1.0, 1.0, 0.2235, 1.0, 0.2235, 1.0, 0.2235, 1.0, 0.2235, 1.0, 0.0, 1.0, 0.0, 1.0, 0.0, 1.0, 0.0, 0.0, 1.0, 0.0, 1.0, 0.0, 1.0, 0.0, 1.0, 0.0, 0.8428, 0.0, 0.8428, 0.0, 0.8428, 0.0, 0.8428, 1.0, 1.0, 1.0, 1.0, 1.0, 1.0, 1.0, 1.0, 1.0, 0.1948, 1.0, 0.1948, 1.0, 0.1948, 1.0, 0.1948, 0.0, 0.0, 0.0, 0.0, 0.0, 0.0, 0.0, 0.0, 0.0, 1.0, 0.0, 1.0, 0.0, 1.0, 0.0, 1.0, 1.0, 0.2235, 1.0, 0.2235, 1.0, 0.2235, 1.0, 0.2235, 1.0, 0.0, 1.0, 0.0, 1.0, 0.0, 1.0, 0.0, 0.0, 1.0, 0.0, 1.0, 0.0, 1.0, 0.0, 1.0, 0.0, 0.8428, 0.0, 0.8428, 0.0, 0.8428, 0.0, 0.8428, 1.0, 1.0, 1.0, 1.0, 1.0, 1.0, 1.0, 1.0, 1.0, 0.1948, 1.0, 0.1948, 1.0, 0.1948, 1.0, 0.1948, 0.0, 0.0, 0.0, 0.0, 0.0, 0.0, 0.0, 0.0, 0.0, 1.0, 0.0, 1.0, 0.0, 1.0, 0.0, 1.0, 1.0, 0.2235, 1.0, 0.2235, 1.0, 0.2235, 1.0, 0.2235, 1.0, 0.0, 1.0, 0.0, 1.0, 0.0, 1.0, 0.0, 0.0, 1.0, 0.0, 1.0, 0.0, 1.0, 0.0, 1.0, 0.0, 0.8428, 0.0, 0.8428, 0.0, 0.8428, 0.0, 0.8428, 1.0, 1.0, 1.0, 1.0, 1.0, 1.0, 1.0, 1.0, 1.0, 0.1948, 1.0, 0.1948, 1.0, 0.1948, 1.0, 0.1948, 0.0, 0.0, 0.0, 0.0, 0.0, 0.0, 0.0, 0.0, 0.0, 1.0, 0.0, 1.0, 0.0, 1.0, 0.0, 1.0, 1.0, 0.2235, 1.0, 0.2235, 1.0, 0.2235, 1.0, 0.2235, 1.0, 0.0, 1.0, 0.0, 1.0, 0.0, 1.0, 0.0, 0.0, 1.0, 0.0, 1.0, 0.0, 1.0, 0.0, 1.0, 1.0, 0.2235, 1.0, 0.2235, 1.0, 0.5415, 1.0, 0.5415, 0.0, 0.8428, 0.0, 0.8428, 0.0, 0.8428, 0.0, 0.8428, 1.0, 1.0, 1.0, 1.0, 1.0, 1.0, 1.0, 1.0, 0.0, 0.0, 0.0, 0.0, 0.0, 0.0, 0.0, 0.0, 0.0, 1.0, 0.0, 1.0, 0.0, 1.0, 0.0, 1.0, 1.0, 0.0, 1.0, 0.0, 1.0, 0.0, 1.0, 0.0, 0.0, 1.0, 0.0, 1.0, 0.0, 1.0, 0.0, 1.0, 0.0, 0.8428, 0.0, 0.8428, 0.0, 0.8428, 0.0, 0.8428, 1.0, 1.0, 1.0, 1.0, 1.0, 1.0, 1.0, 1.0, 0.0, 0.8428, 0.0, 0.8428, 0.0, 0.6469, 0.0, 0.6469, 0.0, 0.0, 0.0, 0.0, 0.0, 0.0, 0.0, 0.0, 0.0, 1.0, 0.0, 1.0, 0.0, 1.0, 0.0, 1.0, 1.0, 0.0, 1.0, 0.0, 1.0, 0.0, 1.0, 0.0, 0.0, 1.0, 0.0, 1.0, 0.0, 1.0, 0.0, 1.0, 1.0, 0.1948, 1.0, 0.1948, 1.0, 0.6356, 1.0, 0.6356, 0.0, 0.8428, 0.0, 0.8428, 0.0, 0.8428, 0.0, 0.8428, 1.0, 1.0, 1.0, 1.0, 1.0, 1.0, 1.0, 1.0, 1.0, 0.5415, 1.0, 0.5415, 1.0, 0.2235, 1.0, 0.2235, 0.0, 0.0, 0.0, 0.0, 0.0, 0.0, 0.0, 0.0, 0.0, 1.0, 0.0, 1.0, 0.0, 1.0, 0.0, 1.0, 1.0, 0.0, 1.0, 0.0, 1.0, 0.0, 1.0, 0.0, 0.0, 1.0, 0.0, 1.0, 0.0, 1.0, 0.0, 1.0, 0.0, 0.6469, 0.0, 0.6469, 0.0, 0.6469, 0.0, 0.6469, 0.0, 0.8428, 0.0, 0.8428, 0.0, 0.8428, 0.0, 0.8428, 1.0, 1.0, 1.0, 1.0, 1.0, 1.0, 1.0, 1.0, 0.0, 0.5514, 0.0, 0.5514, 0.0, 0.5514, 0.0, 0.5514, 0.0, 0.0, 0.0, 0.0, 0.0, 0.0, 0.0, 0.0, 0.0, 1.0, 0.0, 1.0, 0.0, 1.0, 0.0, 1.0, 1.0, 0.0, 1.0, 0.0, 1.0, 0.0, 1.0, 0.0, 0.0, 1.0, 0.0, 1.0, 0.0, 1.0, 0.0, 1.0, 0.0, 0.6469, 0.0, 0.6469, 0.0, 0.6469, 0.0, 0.6469, 0.0, 0.8428, 0.0, 0.8428, 0.0, 0.8428, 0.0, 0.8428, 1.0, 1.0, 1.0, 1.0, 1.0, 1.0, 1.0, 1.0, 0.0, 0.5514, 0.0, 0.5514, 0.0, 0.5514, 0.0, 0.5514, 0.0, 0.0, 0.0, 0.0, 0.0, 0.0, 0.0, 0.0, 0.0, 0.5514, 0.0, 0.5514, 0.0, 0.2171, 0.0, 0.2171, 0.0, 1.0, 0.0, 1.0, 0.0, 1.0, 0.0, 1.0, 1.0, 0.0, 1.0, 0.0, 1.0, 0.0, 1.0, 0.0, 0.0, 0.6469, 0.0, 0.6469, 0.0, 0.6469, 0.0, 0.6469, 1.0, 1.0, 1.0, 1.0, 1.0, 1.0, 1.0, 1.0, 0.0, 0.5514, 0.0, 0.5514, 0.0, 0.5514, 0.0, 0.5514, 0.0, 0.0, 0.0, 0.0, 0.0, 0.0, 0.0, 0.0, 0.0, 1.0, 0.0, 1.0, 0.0, 1.0, 0.0, 1.0, 1.0, 0.0, 1.0, 0.0, 1.0, 0.0, 1.0, 0.0, 1.0, 0.0, 1.0, 0.0, 1.0, 0.1948, 1.0, 0.1948, 0.0, 0.6469, 0.0, 0.6469, 0.0, 0.6469, 0.0, 0.6469, 1.0, 1.0, 1.0, 1.0, 1.0, 1.0, 1.0, 1.0, 0.0, 0.5514, 0.0, 0.5514, 0.0, 0.5514, 0.0, 0.5514, 0.0, 0.0, 0.0, 0.0, 0.0, 0.0, 0.0, 0.0, 0.0, 1.0, 0.0, 1.0, 0.0, 0.1892, 0.0, 0.1892, 0.0, 1.0, 0.0, 1.0, 0.0, 1.0, 0.0, 1.0, 1.0, 0.0, 1.0, 0.0, 1.0, 0.0, 1.0, 0.0, 0.0, 0.2171, 0.0, 0.2171, 0.0, 0.8428, 0.0, 0.8428, 0.0, 0.6469, 0.0, 0.6469, 0.0, 0.6469, 0.0, 0.6469, 0.0, 0.0, 0.0, 0.0, 1.0, 0.0, 1.0, 0.0, 1.0, 1.0, 1.0, 1.0, 1.0, 1.0, 1.0, 1.0, 0.0, 0.5514, 0.0, 0.5514, 0.0, 0.5514, 0.0, 0.5514, 0.0, 0.0, 0.0, 0.0, 0.0, 0.0, 0.0, 0.0, 1.0, 0.1948, 1.0, 0.1948, 1.0, 0.1948, 1.0, 0.1948, 0.0, 1.0, 0.0, 1.0, 0.0, 1.0, 0.0, 1.0, 1.0, 0.0, 1.0, 0.0, 1.0, 0.0, 1.0, 0.0, 1.0, 0.2235, 1.0, 0.2235, 1.0, 0.2235, 1.0, 0.2235, 0.0, 0.6469, 0.0, 0.6469, 0.0, 0.6469, 0.0, 0.6469, 0.0, 0.0, 0.0, 0.0, 0.0, 0.0, 0.0, 0.0, 1.0, 0.6356, 1.0, 0.6356, 1.0, 0.8428, 1.0, 0.8428, 0.0, 0.5514, 0.0, 0.5514, 0.0, 0.5514, 0.0, 0.5514, 0.0, 0.0, 0.0, 0.0, 0.0, 0.0, 0.0, 0.0, 1.0, 0.1948, 1.0, 0.1948, 1.0, 0.1948, 1.0, 0.1948, 0.0, 0.0, 0.0, 0.0, 0.0, 0.0, 0.0, 0.0, 1.0, 0.2235, 1.0, 0.2235, 1.0, 0.2235, 1.0, 0.2235, 1.0, 0.8428, 1.0, 0.8428, 0.0, 1.0, 0.0, 1.0, 0.0, 0.6469, 0.0, 0.6469, 0.0, 0.6469, 0.0, 0.6469, 0.0, 0.0, 0.0, 0.0, 0.0, 0.0, 0.0, 0.0, 1.0, 1.0, 1.0, 1.0, 1.0, 1.0, 1.0, 1.0, 0.0, 0.5514, 0.0, 0.5514, 0.0, 0.5514, 0.0, 0.5514, 0.0, 0.0, 0.0, 0.0, 0.0, 0.0, 0.0, 0.0, 1.0, 0.1948, 1.0, 0.1948, 1.0, 0.1948, 1.0, 0.1948, 1.0, 0.0, 1.0, 0.0, 1.0, 0.0, 1.0, 0.0, 1.0, 0.2235, 1.0, 0.2235, 1.0, 0.2235, 1.0, 0.2235, 0.0, 0.1892, 0.0, 0.1892, 0.0, 0.0, 0.0, 0.0, 0.0, 1.0, 0.0, 1.0, 0.0, 1.0, 0.0, 1.0, 0.0, 0.6469, 0.0, 0.6469, 0.0, 0.6469, 0.0, 0.6469, 1.0, 0.0, 1.0, 0.0, 1.0, 0.0, 1.0, 0.0, 0.0, 0.8428, 0.0, 0.8428, 0.0, 0.8428, 0.0, 0.8428, 0.0, 0.5514, 0.0, 0.5514, 0.0, 0.5514, 0.0, 0.5514, 1.0, 0.0, 1.0, 0.0, 1.0, 0.0, 1.0, 0.0, 1.0, 0.1948, 1.0, 0.1948, 1.0, 0.1948, 1.0, 0.1948, 1.0, 0.0, 1.0, 0.0, 1.0, 0.0, 1.0, 0.0, 1.0, 0.2235, 1.0, 0.2235, 1.0, 0.2235, 1.0, 0.2235, 0.0, 1.0, 0.0, 1.0, 0.0, 1.0, 0.0, 1.0, 0.0, 0.6469, 0.0, 0.6469, 0.0, 0.6469, 0.0, 0.6469, 1.0, 0.0, 1.0, 0.0, 1.0, 0.0, 1.0, 0.0, 0.0, 0.8428, 0.0, 0.8428, 0.0, 0.8428, 0.0, 0.8428, 0.0, 0.5514, 0.0, 0.5514, 0.0, 0.5514, 0.0, 0.5514, 1.0, 0.1948, 1.0, 0.1948, 1.0, 0.1948, 1.0, 0.1948, 0.0, 0.0, 0.0, 0.0, 0.0, 0.0, 0.0, 0.0, 0.0, 0.6469, 0.0, 0.6469, 0.0, 0.5514, 0.0, 0.5514, 1.0, 0.2235, 1.0, 0.2235, 1.0, 0.2235, 1.0, 0.2235, 1.0, 0.0, 1.0, 0.0, 1.0, 0.0, 1.0, 0.0, 0.0, 1.0, 0.0, 1.0, 0.0, 1.0, 0.0, 1.0, 0.0, 0.6469, 0.0, 0.6469, 0.0, 0.6469, 0.0, 0.6469, 0.0, 1.0, 0.0, 1.0, 0.0, 1.0, 0.0, 1.0, 1.0, 0.0, 1.0, 0.0, 1.0, 0.0, 1.0, 0.0, 0.0, 0.0, 0.0, 0.0, 0.0, 0.0, 0.0, 0.0, 1.0, 0.1948, 1.0, 0.1948, 1.0, 0.1948, 1.0, 0.1948, 1.0, 0.0, 1.0, 0.0, 1.0, 0.0, 1.0, 0.0, 0.0, 1.0, 0.0, 1.0, 0.0, 1.0, 0.0, 1.0, 1.0, 0.0, 1.0, 0.0, 1.0, 0.0, 1.0, 0.0, 1.0, 0.1948, 1.0, 0.1948, 1.0, 0.1948, 1.0, 0.1948, 1.0, 0.0, 1.0, 0.0, 1.0, 0.0, 1.0, 0.0, 1.0, 0.0, 1.0, 0.0, 1.0, 0.0, 1.0, 0.0, 0.0, 1.0, 0.0, 1.0, 0.0, 1.0, 0.0, 1.0, 0.0, 0.1892, 0.0, 0.1892, 0.0, 0.0, 0.0, 0.0, 1.0, 0.0, 1.0, 0.0, 1.0, 0.0, 1.0, 0.0, 1.0, 0.1948, 1.0, 0.1948, 1.0, 0.1948, 1.0, 0.1948, 0.0, 0.0, 0.0, 0.0, 0.0, 0.0, 0.0, 0.0, 0.0, 0.0, 0.0, 0.0, 0.0, 0.0, 0.0, 0.0, 1.0, 0.8428, 1.0, 0.8428, 0.0, 1.0, 0.0, 1.0, 0.0, 0.0, 0.0, 0.0, 0.0, 0.0, 0.0, 0.0, 1.0, 0.1948, 1.0, 0.1948, 1.0, 0.1948, 1.0, 0.1948, 0.0, 0.0, 0.0, 0.0, 0.0, 0.0, 0.0, 0.0, 1.0, 0.6356, 1.0, 0.6356, 1.0, 0.8428, 1.0, 0.8428, 0.0, 0.0, 0.0, 0.0, 0.0, 0.0, 0.0, 0.0, 1.0, 0.0, 1.0, 0.0, 1.0, 0.0, 1.0, 0.0, 0.0, 1.0, 0.0, 1.0, 0.0, 1.0, 0.0, 1.0, 1.0, 0.1948, 1.0, 0.1948, 1.0, 0.1948, 1.0, 0.1948, 0.0, 0.0, 0.0, 0.0, 0.0, 0.0, 0.0, 0.0, 0.0, 0.0, 0.0, 0.0, 1.0, 0.0, 1.0, 0.0, 1.0, 0.0, 1.0, 0.0, 1.0, 0.0, 1.0, 0.0, 0.0, 1.0, 0.0, 1.0, 0.0, 1.0, 0.0, 1.0, 0.0, 1.0, 0.0, 1.0, 0.0, 0.1892, 0.0, 0.1892, 0.0, 0.0, 0.0, 0.0, 0.0, 0.0, 0.0, 0.0, 1.0, 0.0, 1.0, 0.0, 1.0, 0.1948, 1.0, 0.1948, 1.0, 0.0, 1.0, 0.0, 1.0, 0.0, 1.0, 0.0, 0.0, 1.0, 0.0, 1.0, 0.0, 1.0, 0.0, 1.0, 0.0, 0.0, 0.0, 0.0, 0.0, 0.0, 0.0, 0.0, 1.0, 0.0, 1.0, 0.0, 1.0, 0.0, 1.0, 0.0, 0.0, 1.0, 0.0, 1.0, 0.0, 1.0, 0.0, 1.0, 0.0, 0.0, 0.0, 0.0, 0.0, 0.0, 0.0, 0.0, 0.0, 1.0, 0.0, 1.0, 0.0, 1.0, 0.0, 1.0, 1.0, 0.0, 1.0, 0.0, 1.0, 0.0, 1.0, 0.0, 0.0, 1.0, 0.0, 1.0, 0.0, 1.0, 0.0, 1.0, 0.0, 0.0, 0.0, 0.0, 0.0, 0.0, 0.0, 0.0, 0.0, 1.0, 0.0, 1.0, 0.0, 1.0, 0.0, 1.0, 1.0, 0.0, 1.0, 0.0, 1.0, 0.0, 1.0, 0.0, 0.0, 1.0, 0.0, 1.0, 0.0, 1.0, 0.0, 1.0, 0.0, 0.0, 0.0, 0.0, 0.0, 0.0, 0.0, 0.0, 1.0, 0.1948, 1.0, 0.1948, 1.0, 0.6356, 1.0, 0.6356, 0.0, 1.0, 0.0, 1.0, 0.0, 1.0, 0.0, 1.0, 1.0, 0.0, 1.0, 0.0, 1.0, 0.0, 1.0, 0.0, 0.0, 1.0, 0.0, 1.0, 0.0, 1.0, 0.0, 1.0, 0.0, 0.0, 0.0, 0.0, 0.0, 0.0, 0.0, 0.0, 0.0, 1.0, 0.0, 1.0, 0.0, 1.0, 0.0, 1.0, 1.0, 0.0, 1.0, 0.0, 1.0, 0.0, 1.0, 0.0, 0.0, 1.0, 0.0, 1.0, 0.0, 1.0, 0.0, 1.0, 0.0, 0.0, 0.0, 0.0, 0.0, 0.0, 0.0, 0.0, 0.0, 1.0, 0.0, 1.0, 0.0, 1.0, 0.0, 1.0, 1.0, 0.0, 1.0, 0.0, 1.0, 0.0, 1.0, 0.0, 0.0, 1.0, 0.0, 1.0, 0.0, 1.0, 0.0, 1.0, 0.0, 0.0, 0.0, 0.0, 0.0, 0.0, 0.0, 0.0, 1.0, 0.1948, 1.0, 0.1948, 1.0, 0.1948, 1.0, 0.1948, 0.0, 1.0, 0.0, 1.0, 0.0, 1.0, 0.0, 1.0, 1.0, 0.0, 1.0, 0.0, 1.0, 0.0, 1.0, 0.0, 0.0, 1.0, 0.0, 1.0, 0.0, 1.0, 0.0, 1.0, 0.0, 0.0, 0.0, 0.0, 0.0, 0.0, 0.0, 0.0, 1.0, 0.1948, 1.0, 0.1948, 1.0, 0.1948, 1.0, 0.1948, 0.0, 1.0, 0.0, 1.0, 0.0, 1.0, 0.0, 1.0, 1.0, 0.0, 1.0, 0.0, 1.0, 0.0, 1.0, 0.0, 0.0, 1.0, 0.0, 1.0, 0.0, 1.0, 0.0, 1.0, 0.0, 0.0, 0.0, 0.0, 0.0, 0.0, 0.0, 0.0, 1.0, 0.1948, 1.0, 0.1948, 1.0, 0.1948, 1.0, 0.1948, 0.0, 1.0, 0.0, 1.0, 0.0, 1.0, 0.0, 1.0, 1.0, 0.0, 1.0, 0.0, 1.0, 0.0, 1.0, 0.0, 0.0, 1.0, 0.0, 1.0, 0.0, 1.0, 0.0, 1.0, 0.0, 0.0, 0.0, 0.0, 0.0, 0.0, 0.0, 0.0, 1.0, 0.1948, 1.0, 0.1948, 1.0, 0.1948, 1.0, 0.1948, 0.0, 1.0, 0.0, 1.0, 0.0, 1.0, 0.0, 1.0, 1.0, 0.0, 1.0, 0.0, 1.0, 0.0, 1.0, 0.0, 0.0, 0.0, 0.0, 0.0, 0.0, 0.0, 0.0, 0.0, 1.0, 0.1948, 1.0, 0.1948, 1.0, 0.1948, 1.0, 0.1948, 0.0, 0.6469, 0.0, 0.6469, 0.0, 0.6469, 0.0, 0.6469, 0.0, 0.6469, 0.0, 0.6469, 0.0, 0.5514, 0.0, 0.5514, 0.0, 0.5514, 0.0, 0.5514, 0.0, 0.5514, 0.0, 0.5514, 0.0, 0.8428, 0.0, 0.8428, 0.0, 0.8428, 0.0, 0.8428, 0.0, 0.6469, 0.0, 0.6469, 0.0, 0.6469, 0.0, 0.6469, 0.0, 0.5514, 0.0, 0.5514, 0.0, 0.5514, 0.0, 0.5514, 0.0, 0.8428, 0.0, 0.8428, 0.0, 0.8428, 0.0, 0.8428, 0.0, 0.6469, 0.0, 0.6469, 0.0, 0.6469, 0.0, 0.6469, 0.0, 0.5514, 0.0, 0.5514, 0.0, 0.5514, 0.0, 0.5514, 0.0, 0.6469, 0.0, 0.6469, 0.0, 0.6469, 0.0, 0.6469, 0.0, 0.5514, 0.0, 0.5514, 0.0, 0.5514, 0.0, 0.5514, 0.0, 0.6469, 0.0, 0.6469, 0.0, 0.6469, 0.0, 0.6469, 0.0, 0.5514, 0.0, 0.5514, 0.0, 0.5514, 0.0, 0.5514, 0.0, 0.6469, 0.0, 0.6469, 0.0, 0.6469, 0.0, 0.6469, 0.0, 0.2171, 0.0, 0.2171, 0.0, 0.8428, 0.0, 0.8428, 0.0, 0.5514, 0.0, 0.5514, 0.0, 0.5514, 0.0, 0.5514, 0.0, 0.6469, 0.0, 0.6469, 0.0, 0.6469, 0.0, 0.6469, 0.0, 0.5514, 0.0, 0.5514, 0.0, 0.5514, 0.0, 0.5514, 0.0, 0.6469, 0.0, 0.6469, 0.0, 0.6469, 0.0, 0.6469, 0.0, 0.5514, 0.0, 0.5514, 0.0, 0.2171, 0.0, 0.2171, 0.0, 0.5514, 0.0, 0.5514, 0.0, 0.5514, 0.0, 0.5514, 0.0, 0.8428, 0.0, 0.8428, 0.0, 0.8428, 0.0, 0.8428, 0.0, 0.6469, 0.0, 0.6469, 0.0, 0.6469, 0.0, 0.6469, 0.0, 0.5514, 0.0, 0.5514, 0.0, 0.5514, 0.0, 0.5514, 0.0, 0.8428, 0.0, 0.8428, 0.0, 0.8428, 0.0, 0.8428, 0.0, 0.6469, 0.0, 0.6469, 0.0, 0.6469, 0.0, 0.6469, 0.0, 0.8428, 0.0, 0.8428, 0.0, 0.8428, 0.0, 0.8428, 0.0, 0.8428, 0.0, 0.8428, 0.0, 0.6469, 0.0, 0.6469, 0.0, 0.8428, 0.0, 0.8428, 0.0, 0.8428, 0.0, 0.8428, 0.0, 0.8428, 0.0, 0.8428, 0.0, 0.8428, 0.0, 0.8428, 0.0, 0.8428, 0.0, 0.8428, 0.0, 0.8428, 0.0, 0.8428, 0.0, 0.8428, 0.0, 0.8428, 0.0, 0.8428, 0.0, 0.8428, 0.0, 0.8428, 0.0, 0.8428, 0.0, 0.8428, 0.0, 0.8428, 0.0, 0.8428, 0.0, 0.8428, 0.0, 0.8428, 0.0, 0.8428, 0.0, 0.5514, 0.0, 0.5514, 0.0, 0.5514, 0.0, 0.5514, 0.0, 0.8428, 0.0, 0.8428, 0.0, 0.8428, 0.0, 0.8428])
me_plane_002.use_remesh_fix_poles = True
me_plane_002.use_remesh_preserve_attributes = False
me_plane_002.use_mirror_vertex_groups = False
me_plane_002.update()

# ---- objects
ob_empty = bpy.data.objects.new('Empty', None)
ob_plane = bpy.data.objects.new('Plane', me_plane)
ob_roundcube_001 = bpy.data.objects.new('Roundcube.001', me_roundcube_001)
ob_plane_001 = bpy.data.objects.new('Plane.001', me_plane_002)

# ---- transforms, parenting, visibility, modifiers, constraints
ob_empty.location = (0.8794, 0.0, 1.293)
ob_empty.rotation_euler = (1.571, -0.0, -0.0)
ob_empty.empty_display_type = 'IMAGE'
ob_empty.empty_display_size = 5.0
ob_empty.use_empty_image_alpha = True
ob_empty.color = (1.0, 1.0, 1.0, 0.3292)
ob_empty.lineart.crease_threshold = 0.0
ob_plane.location = (-0.5828, -0.01633, 1.062)
ob_plane.rotation_euler = (1.571, -0.2024, -0.1292)
ob_plane.scale = (0.02416, 0.02416, 0.02416)
ob_plane.lineart.crease_threshold = 0.0
_m = ob_plane.modifiers.new('Subdivision', 'SUBSURF')
_m.uv_smooth = 'PRESERVE_CORNERS'
ob_roundcube_001.location = (-0.5828, -0.01633, 1.062)
ob_roundcube_001.scale = (0.3249, 0.3249, 0.3249)
ob_roundcube_001.lineart.crease_threshold = 0.0
ob_plane_001.location = (-0.5828, -0.01633, 1.062)
ob_plane_001.rotation_euler = (1.571, -0.2024, 0.129)
ob_plane_001.scale = (0.02416, 0.02416, -0.02416)
ob_plane_001.lineart.crease_threshold = 0.0
_m = ob_plane_001.modifiers.new('Subdivision', 'SUBSURF')
_m.uv_smooth = 'PRESERVE_CORNERS'

# ---- collection membership
col_collection.objects.link(ob_empty)
col_collection.objects.link(ob_plane)
col_collection.objects.link(ob_roundcube_001)
col_collection.objects.link(ob_plane_001)

# ---- scene / render settings (as saved in the file)
scene.frame_start = 1; scene.frame_end = 20; scene.frame_set(12)
scene.render.engine = 'BLENDER_EEVEE_NEXT'
scene.cycles.use_denoising = False
scene.cycles.samples = 128
scene.cycles.sampling_pattern = 'TABULATED_SOBOL'
scene.cycles.use_adaptive_sampling = False
scene.cycles.use_light_tree = False
scene.view_settings.view_transform = 'Filmic'
bpy.context.view_layer.update()

# ---- added for rendering (the .blend has no active camera and no usable light): camera, sun
cam_auto = bpy.data.cameras.new('AutoCamera')
cam_auto.lens = 50.0
cam_auto.sensor_width = 36.0
cam_auto.clip_end = 1000.0
ob_auto_camera = bpy.data.objects.new('AutoCamera', cam_auto)
scene.collection.objects.link(ob_auto_camera)
ob_auto_camera.location = (2.9029, -3.63202, 3.64904)
ob_auto_camera.rotation_euler = (1.09748, -7.21219e-08, 0.694738)
scene.camera = ob_auto_camera
light_auto_sun = bpy.data.lights.new('AutoSun', 'SUN')
light_auto_sun.energy = 3.0
light_auto_sun.angle = 0.0523599
ob_auto_sun = bpy.data.objects.new('AutoSun', light_auto_sun)
scene.collection.objects.link(ob_auto_sun)
ob_auto_sun.rotation_euler = (0.872665, 0.174533, 0.523599)
bpy.context.view_layer.update()
